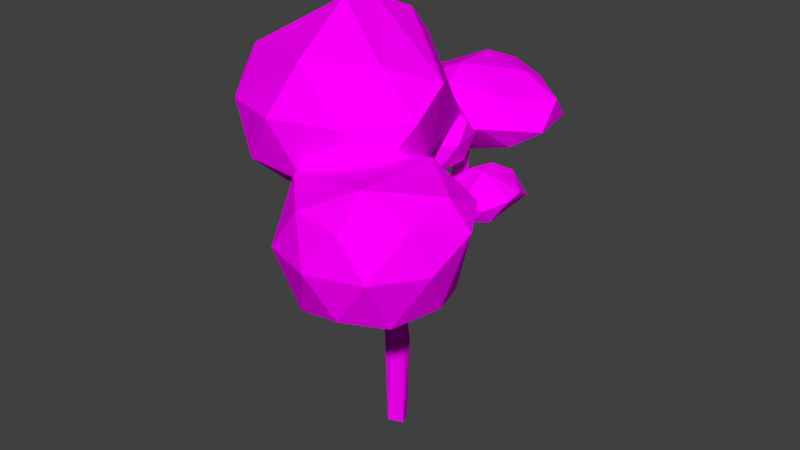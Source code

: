 # Source: Low_Poly_Tree2.blend  (saved by Blender 2.78.0; exported with 4.5.12 LTS)
import bpy
from mathutils import Matrix  # noqa: F401  (used for matrix-valued properties, if any)

bpy.ops.wm.read_factory_settings(use_empty=True)
scene = bpy.context.scene
scene.name = 'Scene'

# ---- collections
col_collection_1 = bpy.data.collections.new('Collection 1'); scene.collection.children.link(col_collection_1)

# ---- images (referenced by path relative to the original .blend; pixels are not part of the script)
import os
ASSET_DIR = os.environ.get("B2B_ASSET_DIR", "")  # directory of the original .blend (textures are referenced by path, not embedded)
HERE = os.path.dirname(os.path.abspath(__file__))  # packed textures are extracted next to this script under _unpacked/

def load_image(name, relpath, width, height, colorspace="sRGB"):
    """Load a texture the original file referenced (path relative to the .blend, or extracted next to this script)."""
    p = next((c for c in (os.path.join(HERE, relpath), os.path.join(ASSET_DIR, relpath)) if relpath and os.path.exists(c)), "")
    if p:
        img = bpy.data.images.load(p, check_existing=True)
        img.name = name
    else:  # same state as the original file: an image datablock whose file is absent (Cycles renders it pink)
        img = bpy.data.images.new(name, width, height)
        img.source = "FILE"
        img.filepath = "//" + (relpath or name)
    img.colorspace_settings.name = colorspace
    return img
img_low_poly_texture2_png = load_image('low_poly_texture2.png', 'low_poly_texture2.png', 1024, 1024, 'sRGB')

# ---- materials (node trees are filled in below, after node groups)
mat_material = bpy.data.materials.new('Material')
mat_material.alpha_threshold = 0.0
mat_material.roughness = 0.5
mat_material.line_color = (0.0, 0.0, 0.0, 1.0)

# ---- material node trees
mat_material.use_nodes = True; mat_material.node_tree.nodes.clear()
_N = mat_material.node_tree.nodes; _L = mat_material.node_tree.links
n0 = _N.new('ShaderNodeOutputMaterial'); n0.name = 'Material Output'; n0.location = (300, 300)
n1 = _N.new('ShaderNodeBsdfDiffuse'); n1.name = 'Diffuse BSDF'; n1.location = (10, 300)
n2 = _N.new('ShaderNodeTexImage'); n2.name = 'Image Texture'; n2.location = (-180, 300)
n2.width = 140
n2.image = img_low_poly_texture2_png
_L.new(n1.outputs[0], n0.inputs[0])
_L.new(n2.outputs[0], n1.inputs[0])
n0.is_active_output = True

# ---- world
world_world = bpy.data.worlds.new('World'); scene.world = world_world
world_world.color = (0.05088, 0.05088, 0.05088)
world_world.use_sun_shadow = False
world_world.sun_shadow_jitter_overblur = 0.0
world_world.cycles.sampling_method = 'MANUAL'

# ---- meshes
me_icosphere = bpy.data.meshes.new('Icosphere')
me_icosphere.from_pydata([(0.4191, 0.4177, 2.704), (0.2146, 1.157, 2.828), (0.576, 1.09, 2.74), (0.7012, 1.225, 2.743), (0.6143, 0.4703, 3.049), (0.2379, 0.6227, 2.996), (0.361, 1.245, 2.964), (0.951, 0.9124, 2.955), (0.5299, 0.969, 3.166), (0.8102, 0.5648, 2.68), (0.6738, 0.4415, 2.686), (0.6781, 0.9468, 2.641), (0.3589, 0.8061, 2.625), (0.2698, 0.5831, 2.691), (0.5592, 0.8317, 2.587), (0.4115, 1.173, 2.729), (0.8814, 1.161, 2.819), (0.5483, 0.3608, 2.851), (0.7997, 0.4475, 2.847), (0.1492, 0.688, 2.893), (0.2999, 0.4506, 2.845), (0.4824, 1.314, 2.858), (0.6168, 1.315, 2.86), (0.5504, 1.147, 2.84), (0.9597, 0.7027, 2.922), (0.1764, 0.9047, 2.956), (0.547, 1.269, 2.976), (0.6015, 0.7002, 3.176), (0.4045, 0.7939, 3.133), (0.6419, 1.218, 3.025), (0.5393, 1.274, 3.243), (-0.7853, 1.697, 3.26), (-0.2276, 2.116, 3.262), (-0.1756, 1.101, 3.889), (-0.7129, 1.177, 3.805), (-0.5857, 2.039, 3.789), (0.8533, 1.698, 3.766), (-0.298, 1.989, 4.02), (-0.1267, 1.263, 3.05), (-0.1033, 1.066, 3.22), (0.6193, 1.708, 3.27), (-0.5343, 1.313, 3.234), (-0.04185, 1.844, 3.086), (-0.4269, 1.978, 3.261), (0.8856, 1.391, 3.468), (0.8023, 1.944, 3.499), (-0.04037, 0.6584, 3.471), (0.4202, 0.8937, 3.545), (-0.9596, 1.391, 3.468), (-0.4933, 0.9038, 3.546), (-0.4234, 2.13, 3.446), (-0.8739, 1.944, 3.498), (0.5041, 2.057, 3.324), (0.5187, 1.213, 3.82), (-0.8613, 1.687, 3.783), (0.05105, 2.272, 3.705), (0.4163, 2.016, 3.858), (0.3754, 1.738, 3.982), (-0.2488, 1.411, 4.022), (0.005248, 2.134, 3.952), (0.2802, 0.3335, 3.215), (-0.3834, 0.1134, 3.212), (-0.7648, 0.7188, 3.255), (-0.1043, 0.2155, 3.786), (-0.6569, 0.4398, 3.709), (-0.5678, 0.986, 3.634), (0.37, 0.7192, 3.685), (-0.2195, 0.9279, 3.95), (-0.3063, 0.302, 3.034), (0.07153, 0.4437, 3.045), (-0.02472, 0.1364, 3.168), (0.3312, 0.7189, 3.219), (-0.1587, 0.8507, 3.08), (-0.2848, 0.6774, 2.994), (-0.6536, 0.3472, 3.174), (-0.3597, 1.015, 3.288), (0.4314, 0.4963, 3.493), (0.356, 0.8885, 3.498), (-0.2017, 0.05621, 3.497), (0.1669, 0.1831, 3.49), (-0.8304, 0.4964, 3.493), (-0.5662, 0.1877, 3.488), (-0.7538, 0.8885, 3.497), (0.1768, 0.9528, 3.325), (-0.1497, 1.101, 3.668), (0.2067, 0.4818, 3.745), (-0.7325, 0.717, 3.697), (-0.1237, 0.5537, 3.973), (-0.4141, 0.6818, 3.909), (-0.1108, 1.057, 3.806), (0.3864, -0.8191, 3.57), (-0.885, -1.241, 3.564), (-1.616, -0.08073, 3.647), (-0.5203, 0.9631, 3.641), (-0.3503, -1.045, 4.665), (-1.409, -0.6154, 4.517), (-0.7373, -0.8795, 3.223), (-0.01337, -0.608, 3.244), (-0.1978, -1.197, 3.481), (0.4846, -0.08055, 3.577), (-0.436, 0.3989, 3.267), (-0.6991, -0.1733, 3.14), (-1.403, -0.7929, 3.491), (-1.327, 0.5692, 3.611), (0.6761, -0.5071, 4.103), (0.6303, -0.04675, 4.383), (-0.537, -1.35, 4.11), (0.1694, -1.107, 4.097), (-1.742, -0.507, 4.102), (-1.235, -1.098, 4.093), (-1.601, 0.249, 4.112), (0.2805, 0.7042, 3.765), (-0.3149, 0.888, 4.514), (0.2456, -0.5349, 4.586), (-1.554, -0.0843, 4.494), (-0.9483, 0.8309, 4.42), (-0.4572, 0.2035, 5.018), (-0.5085, -0.2118, 5.087), (-1.072, 0.4741, 4.664), (-0.3321, 0.6291, 4.826), (0.347, -1.843, 2.529), (-0.2171, -1.09, 2.538), (0.5781, -0.1683, 2.621), (0.8715, -1.884, 3.505), (0.8426, -0.4865, 3.804), (1.226, -1.565, 2.533), (0.8494, -1.885, 2.617), (1.434, -1.076, 2.618), (1.248, -0.597, 2.545), (-0.09685, -1.577, 2.619), (0.5024, -0.9018, 2.298), (-0.09736, -0.5736, 2.612), (1.542, -1.354, 3.103), (1.627, -0.895, 3.403), (0.5879, -2.057, 3.104), (1.178, -1.86, 3.102), (-0.3661, -1.354, 3.103), (-0.00188, -1.86, 3.102), (0.0001069, -0.2483, 3.107), (-0.4617, -0.8897, 3.448), (1.176, -0.2483, 3.107), (0.5879, -0.05725, 3.107), (1.35, -1.452, 3.543), (0.3163, -1.836, 3.571), (0.5764, -0.144, 3.592), (1.407, -0.512, 3.525), (0.8104, -1.493, 3.811), (1.399, -0.9402, 3.716), (-0.1718, -1.347, 3.647), (-0.1958, -0.5936, 3.675), (-0.01554, -0.2617, 2.152), (0.0, 0.0, 0.0), (0.05671, 0.2232, 2.841), (-0.1289, -0.07407, 2.189), (0.116, 0.6171, 2.454), (0.2081, 0.594, 2.219), (-0.0112, -0.1324, 1.245), (-0.0009583, 0.07956, 1.84), (0.116, -0.02531, 1.774), (-0.04708, -0.1225, 0.05952), (-0.1226, 0.04707, 0.05952), (0.04712, 0.1225, 0.05954), (0.1225, -0.04713, 0.05955), (0.06142, -0.3229, 2.026), (0.3126, -0.5133, 2.54), (0.4803, -0.7438, 2.83), (0.08768, 0.1407, 1.967), (0.122, 0.07298, 2.115), (0.04121, 0.03032, 2.161), (0.2324, 0.5006, 2.276), (0.1262, 0.339, 2.274), (0.164, 0.07033, 2.755), (0.03564, -0.1114, 2.739), (0.0126, 0.1037, 2.62), (-0.1573, 0.4509, 3.12), (-0.04018, 0.007293, 3.036), (0.02052, -0.07878, 3.544), (0.3933, 0.8287, 2.583), (0.3097, 0.8307, 2.65), (-0.07268, 0.1377, 2.003), (0.1924, -0.2048, 2.079), (0.1887, -0.6284, 2.539), (0.005054, 0.6637, 2.281), (-0.04657, 0.06536, 2.144), (-0.06661, -0.00464, 2.699), (0.1958, 0.7334, 2.351), (-0.1105, 1.267, 3.185), (0.4636, -0.816, 2.792), (0.5413, -0.7711, 2.796), (-0.1022, 0.4856, 3.166), (-0.06955, -0.1139, 3.565), (0.01502, -0.1463, 3.572), (0.465, 0.7989, 2.937), (-0.03004, 1.318, 3.182), (0.002682, 1.261, 3.239), (-0.06485, 1.201, 3.219), (-0.1058, -0.1208, 1.687), (0.1028, 0.09094, 1.155), (-0.08028, 0.06534, 1.79), (0.07174, -0.1407, 1.743), (0.3741, -0.6314, 2.429), (0.1238, -0.0902, 2.166), (0.233, -0.6558, 2.396), (0.038, 0.6485, 2.452), (0.04805, -0.1884, 2.222), (-0.07971, 0.1737, 2.875), (0.02337, -0.1632, 3.188), (0.01534, 0.09199, 3.003), (0.1678, -0.0229, 2.968), (0.1922, 0.5217, 2.441), (0.4904, 0.8615, 2.901), (0.4545, 0.6901, 2.614), (-0.0303, 1.13, 2.787), (0.2112, 0.6858, 2.447), (0.1016, 1.131, 2.83)], [], [(14, 9, 0), (14, 0, 12), (9, 16, 24), (0, 10, 17), (1, 13, 19), (2, 15, 21), (3, 2, 22), (9, 24, 18), (0, 17, 20), (2, 21, 23), (3, 22, 16), (4, 24, 27), (5, 4, 28), (6, 25, 8), (7, 29, 8), (29, 26, 8), (26, 6, 8), (8, 25, 28), (25, 5, 28), (28, 27, 8), (28, 4, 27), (27, 7, 8), (27, 24, 7), (16, 29, 7), (16, 22, 29), (22, 26, 29), (23, 21, 26), (21, 6, 26), (1, 25, 6), (1, 19, 25), (19, 5, 25), (20, 4, 5), (20, 17, 4), (18, 24, 4), (22, 23, 26), (22, 2, 23), (21, 1, 6), (21, 15, 1), (19, 20, 5), (19, 13, 20), (13, 0, 20), (17, 18, 4), (17, 10, 18), (10, 9, 18), (24, 16, 7), (11, 2, 3), (11, 14, 2), (14, 15, 2), (14, 12, 15), (12, 1, 15), (12, 13, 1), (12, 0, 13), (16, 11, 3), (16, 9, 11), (9, 14, 11), (0, 9, 10), (30, 38, 40), (42, 38, 43), (30, 40, 44), (31, 41, 48), (32, 43, 50), (30, 44, 47), (39, 46, 49), (31, 48, 51), (33, 53, 58), (34, 33, 58), (35, 54, 37), (36, 56, 57), (57, 59, 37), (57, 56, 59), (56, 55, 59), (59, 55, 37), (55, 35, 37), (37, 54, 58), (54, 34, 58), (58, 57, 37), (58, 53, 57), (53, 36, 57), (45, 56, 36), (45, 52, 56), (52, 55, 56), (32, 50, 55), (50, 35, 55), (51, 54, 35), (51, 48, 54), (48, 34, 54), (49, 33, 34), (49, 46, 33), (47, 53, 33), (47, 44, 53), (44, 36, 53), (52, 32, 55), (50, 51, 35), (50, 43, 51), (43, 31, 51), (48, 49, 34), (48, 41, 49), (41, 39, 49), (46, 47, 33), (46, 39, 47), (39, 30, 47), (44, 45, 36), (44, 40, 45), (40, 52, 45), (42, 32, 52), (42, 43, 32), (43, 41, 31), (43, 38, 41), (38, 39, 41), (40, 42, 52), (40, 38, 42), (38, 30, 39), (73, 69, 68), (60, 69, 71), (60, 71, 76), (61, 70, 78), (62, 74, 80), (60, 76, 79), (61, 78, 81), (62, 80, 82), (75, 65, 84), (63, 85, 87), (64, 63, 88), (65, 86, 67), (66, 89, 67), (89, 84, 67), (84, 65, 67), (67, 86, 88), (86, 64, 88), (88, 87, 67), (88, 63, 87), (87, 66, 67), (87, 85, 66), (77, 89, 66), (77, 83, 89), (83, 84, 89), (82, 86, 65), (82, 80, 86), (80, 64, 86), (81, 63, 64), (81, 78, 63), (79, 85, 63), (79, 76, 85), (76, 66, 85), (83, 75, 84), (65, 75, 82), (75, 62, 82), (80, 81, 64), (80, 74, 81), (74, 61, 81), (78, 79, 63), (78, 70, 79), (70, 60, 79), (76, 77, 66), (76, 71, 77), (71, 83, 77), (72, 75, 83), (72, 73, 75), (73, 62, 75), (73, 74, 62), (73, 68, 74), (68, 61, 74), (71, 72, 83), (71, 69, 72), (69, 73, 72), (68, 70, 61), (68, 69, 70), (69, 60, 70), (101, 97, 96), (90, 97, 99), (90, 99, 104), (91, 98, 106), (92, 102, 108), (93, 103, 115), (90, 104, 107), (91, 106, 109), (92, 108, 110), (93, 115, 112), (94, 113, 117), (95, 94, 117), (112, 115, 119), (116, 105, 119), (105, 112, 119), (119, 118, 116), (119, 115, 118), (118, 117, 116), (118, 114, 117), (114, 95, 117), (117, 113, 116), (113, 105, 116), (111, 112, 105), (110, 114, 118), (110, 108, 114), (108, 95, 114), (109, 94, 95), (109, 106, 94), (107, 113, 94), (107, 104, 113), (104, 105, 113), (111, 93, 112), (115, 110, 118), (115, 103, 110), (103, 92, 110), (108, 109, 95), (108, 102, 109), (102, 91, 109), (106, 107, 94), (106, 98, 107), (98, 90, 107), (104, 99, 105), (99, 111, 105), (100, 93, 111), (100, 103, 93), (100, 101, 103), (101, 92, 103), (101, 102, 92), (101, 96, 102), (96, 91, 102), (99, 100, 111), (99, 97, 100), (97, 101, 100), (96, 98, 91), (96, 97, 98), (97, 90, 98), (130, 125, 120), (130, 120, 121), (125, 127, 132), (120, 126, 134), (121, 129, 136), (122, 131, 138), (128, 122, 140), (125, 132, 135), (120, 134, 137), (121, 136, 139), (122, 138, 141), (128, 140, 133), (123, 142, 146), (133, 145, 147), (147, 145, 124), (145, 144, 124), (124, 144, 149), (149, 148, 124), (149, 139, 148), (148, 146, 124), (148, 143, 146), (143, 123, 146), (146, 147, 124), (146, 142, 147), (142, 133, 147), (133, 140, 145), (140, 144, 145), (141, 138, 144), (138, 149, 144), (136, 148, 139), (137, 143, 148), (137, 134, 143), (134, 123, 143), (135, 142, 123), (135, 132, 142), (132, 133, 142), (140, 141, 144), (140, 122, 141), (138, 139, 149), (138, 131, 139), (131, 121, 139), (136, 137, 148), (136, 129, 137), (129, 120, 137), (134, 135, 123), (134, 126, 135), (126, 125, 135), (132, 127, 133), (127, 128, 133), (128, 130, 122), (130, 131, 122), (130, 121, 131), (121, 120, 129), (127, 125, 128), (125, 130, 128), (120, 125, 126), (153, 196, 150), (196, 199, 163), (157, 179, 166), (179, 203, 182), (206, 184, 172), (171, 173, 152), (205, 184, 175), (200, 202, 163), (181, 164, 204), (204, 150, 181), (164, 200, 180), (164, 181, 165), (200, 164, 188), (167, 166, 169), (182, 155, 166), (170, 183, 168), (179, 153, 183), (153, 204, 172), (172, 184, 153), (183, 184, 173), (208, 171, 189), (171, 152, 189), (189, 174, 207), (176, 208, 207), (206, 208, 191), (185, 154, 178), (178, 177, 185), (211, 192, 209), (185, 182, 212), (212, 214, 185), (182, 203, 186), (186, 203, 195), (158, 157, 166), (150, 196, 163), (180, 163, 199), (157, 198, 179), (194, 186, 195), (155, 182, 185), (194, 193, 186), (168, 201, 167), (169, 209, 170), (188, 165, 187), (161, 151, 162), (160, 151, 161), (159, 151, 160), (162, 151, 159), (170, 209, 203), (167, 180, 166), (154, 203, 209), (158, 166, 180), (152, 173, 205), (153, 179, 198), (175, 207, 205), (196, 159, 156), (198, 160, 153), (197, 161, 157), (162, 158, 199), (163, 180, 200), (164, 201, 204), (187, 181, 202), (200, 188, 187), (187, 202, 200), (187, 165, 181), (170, 167, 169), (168, 167, 170), (166, 179, 182), (169, 166, 155), (170, 203, 183), (183, 203, 179), (153, 150, 204), (183, 153, 184), (168, 171, 201), (174, 205, 207), (207, 208, 189), (189, 152, 174), (159, 162, 199, 156), (208, 206, 172), (206, 190, 184), (175, 184, 190), (176, 207, 175), (190, 206, 191), (169, 211, 209), (154, 209, 192), (177, 210, 211), (192, 211, 210), (182, 186, 212), (214, 194, 213), (195, 213, 194), (212, 193, 214), (193, 212, 186), (194, 214, 193), (201, 180, 167), (199, 158, 180), (213, 154, 185), (173, 184, 205), (199, 196, 156), (157, 158, 197), (160, 159, 196, 153), (161, 160, 198, 157), (162, 161, 197, 158), (163, 202, 181, 150), (168, 183, 173, 171), (164, 180, 201), (164, 165, 188), (204, 201, 171, 208), (204, 208, 172), (211, 169, 155, 177), (174, 152, 205), (176, 175, 190), (176, 191, 208), (190, 191, 176), (192, 210, 178, 154), (177, 155, 185), (210, 177, 178), (213, 185, 214), (203, 154, 195), (213, 195, 154)])
_uv = me_icosphere.uv_layers.new(name='UVMap')
_uv.uv.foreach_set('vector', [0.3063, 0.1714, 0.307, 0.1714, 0.3375, 0.211, 0.3063, 0.1714, 0.3375, 0.1714, 0.3375, 0.211, 0.307, 0.1714, 0.3375, 0.2103, 0.3375, 0.211, 0.2979, 0.1714, 0.3375, 0.1714, 0.3375, 0.211, 0.3367, 0.2102, 0.3375, 0.1714, 0.3375, 0.211, 0.2979, 0.1714, 0.3375, 0.1714, 0.3375, 0.211, 0.2979, 0.1714, 0.3375, 0.1714, 0.3375, 0.211, 0.307, 0.1714, 0.3375, 0.1738, 0.3375, 0.211, 0.2979, 0.1714, 0.3375, 0.1714, 0.3375, 0.211, 0.2979, 0.1714, 0.3375, 0.1714, 0.3375, 0.211, 0.2979, 0.1714, 0.3375, 0.1714, 0.3375, 0.2103, 0.2979, 0.1714, 0.3375, 0.1714, 0.3375, 0.211, 0.2979, 0.1714, 0.3375, 0.1714, 0.3375, 0.211, 0.2979, 0.1714, 0.3375, 0.1714, 0.3375, 0.211, 0.2979, 0.1714, 0.3375, 0.1714, 0.3294, 0.2029, 0.2979, 0.1714, 0.3375, 0.1852, 0.3375, 0.211, 0.2979, 0.1714, 0.3375, 0.1714, 0.3375, 0.211, 0.3294, 0.2029, 0.3375, 0.1714, 0.3375, 0.211, 0.2979, 0.1714, 0.3375, 0.1714, 0.3375, 0.211, 0.2979, 0.1714, 0.3375, 0.1714, 0.3294, 0.2029, 0.2979, 0.1714, 0.3375, 0.1714, 0.3375, 0.211, 0.2979, 0.1714, 0.3375, 0.1714, 0.3294, 0.2029, 0.2979, 0.1714, 0.3375, 0.1714, 0.3375, 0.1725, 0.2979, 0.1714, 0.3375, 0.1856, 0.3375, 0.211, 0.2979, 0.1714, 0.3375, 0.1714, 0.3375, 0.211, 0.2979, 0.1714, 0.3375, 0.1714, 0.3375, 0.211, 0.2979, 0.1714, 0.3375, 0.1714, 0.3375, 0.211, 0.2979, 0.1714, 0.3375, 0.1714, 0.3375, 0.211, 0.2979, 0.1714, 0.3375, 0.1714, 0.3375, 0.211, 0.2979, 0.1714, 0.3375, 0.1714, 0.3375, 0.211, 0.2979, 0.1714, 0.3375, 0.1714, 0.3375, 0.211, 0.2979, 0.1714, 0.3375, 0.1714, 0.3375, 0.211, 0.2979, 0.1714, 0.3375, 0.1714, 0.3375, 0.1777, 0.2979, 0.1714, 0.3375, 0.1714, 0.3375, 0.211, 0.2979, 0.1714, 0.3375, 0.1714, 0.3375, 0.1852, 0.2979, 0.1714, 0.3375, 0.1714, 0.3375, 0.211, 0.2979, 0.1714, 0.3375, 0.1714, 0.3375, 0.211, 0.2979, 0.1714, 0.3375, 0.1714, 0.3367, 0.2102, 0.2979, 0.1714, 0.3375, 0.1714, 0.3375, 0.211, 0.2979, 0.1714, 0.3375, 0.1714, 0.3375, 0.211, 0.2979, 0.1714, 0.3378, 0.1714, 0.3375, 0.211, 0.2979, 0.1714, 0.3375, 0.1714, 0.3375, 0.211, 0.2979, 0.1714, 0.3375, 0.1714, 0.3375, 0.211, 0.2979, 0.1714, 0.3284, 0.1714, 0.3375, 0.211, 0.3003, 0.1738, 0.3375, 0.1714, 0.3375, 0.211, 0.2979, 0.1714, 0.3375, 0.1714, 0.3375, 0.211, 0.2979, 0.1714, 0.3063, 0.1714, 0.3375, 0.2034, 0.2979, 0.1714, 0.3375, 0.1714, 0.3375, 0.211, 0.2979, 0.1714, 0.3375, 0.1714, 0.3375, 0.211, 0.2979, 0.1714, 0.3375, 0.2102, 0.3375, 0.211, 0.2979, 0.1714, 0.3375, 0.1714, 0.3375, 0.211, 0.2979, 0.1714, 0.3375, 0.1714, 0.3375, 0.211, 0.3368, 0.2103, 0.3375, 0.1714, 0.3375, 0.211, 0.3368, 0.2103, 0.307, 0.1714, 0.3375, 0.211, 0.3284, 0.1714, 0.3375, 0.1714, 0.3375, 0.211, 0.3378, 0.2114, 0.307, 0.1714, 0.3375, 0.211, 0.4082, 0.1751, 0.4098, 0.1751, 0.4479, 0.2148, 0.4322, 0.199, 0.4479, 0.1751, 0.4479, 0.2148, 0.4082, 0.1751, 0.4479, 0.1751, 0.4479, 0.2148, 0.4082, 0.1751, 0.4479, 0.1751, 0.4479, 0.2148, 0.4076, 0.1744, 0.4479, 0.1751, 0.4479, 0.2148, 0.4082, 0.1751, 0.4479, 0.1751, 0.4479, 0.2148, 0.4197, 0.1751, 0.4479, 0.1751, 0.4479, 0.2148, 0.4082, 0.1751, 0.4479, 0.1751, 0.4479, 0.2148, 0.4082, 0.1751, 0.4479, 0.1751, 0.422, 0.1889, 0.4082, 0.1751, 0.4479, 0.1751, 0.4479, 0.2148, 0.4082, 0.1751, 0.4479, 0.1751, 0.4479, 0.2148, 0.4082, 0.1751, 0.4479, 0.1751, 0.4479, 0.2148, 0.4082, 0.1751, 0.4479, 0.1751, 0.4086, 0.1754, 0.4082, 0.1751, 0.4479, 0.1751, 0.4479, 0.2148, 0.4082, 0.1751, 0.4479, 0.1751, 0.4479, 0.2148, 0.4082, 0.1751, 0.4479, 0.2065, 0.4479, 0.2148, 0.4082, 0.1751, 0.4479, 0.1751, 0.4479, 0.2148, 0.4086, 0.1754, 0.4479, 0.1751, 0.4479, 0.2148, 0.4082, 0.1751, 0.4479, 0.1751, 0.4479, 0.2148, 0.4082, 0.1751, 0.4479, 0.1751, 0.4086, 0.1754, 0.4082, 0.1751, 0.4479, 0.1751, 0.4479, 0.2148, 0.4082, 0.1751, 0.4479, 0.1751, 0.4479, 0.2148, 0.4082, 0.1751, 0.4479, 0.1751, 0.4479, 0.2148, 0.4082, 0.1751, 0.4093, 0.1751, 0.4479, 0.2148, 0.4082, 0.1751, 0.4479, 0.1751, 0.4479, 0.2148, 0.4082, 0.1751, 0.4479, 0.1751, 0.4479, 0.2148, 0.4082, 0.1751, 0.4479, 0.1751, 0.4479, 0.2148, 0.4082, 0.1751, 0.4479, 0.1751, 0.4479, 0.2148, 0.4082, 0.1751, 0.4479, 0.1751, 0.4479, 0.2148, 0.4082, 0.1751, 0.4479, 0.1751, 0.4479, 0.2148, 0.4082, 0.1751, 0.4479, 0.1751, 0.4479, 0.2148, 0.4082, 0.1751, 0.4479, 0.1751, 0.4479, 0.2141, 0.4082, 0.1751, 0.4479, 0.1751, 0.4479, 0.2148, 0.4082, 0.1751, 0.4479, 0.1751, 0.4479, 0.2148, 0.4082, 0.1751, 0.4479, 0.1751, 0.4479, 0.2148, 0.4082, 0.1751, 0.4479, 0.1747, 0.4479, 0.2065, 0.4082, 0.1751, 0.4479, 0.1751, 0.4479, 0.2148, 0.4082, 0.1751, 0.4479, 0.1751, 0.4479, 0.2148, 0.4082, 0.1751, 0.4479, 0.1751, 0.4479, 0.2148, 0.4082, 0.1751, 0.4479, 0.1751, 0.4479, 0.2148, 0.4082, 0.1751, 0.4479, 0.1751, 0.4479, 0.2148, 0.4082, 0.1751, 0.4479, 0.1751, 0.4479, 0.2148, 0.4082, 0.1751, 0.4479, 0.1751, 0.4479, 0.2148, 0.4082, 0.1751, 0.4479, 0.2033, 0.4479, 0.2148, 0.4082, 0.1751, 0.4479, 0.1751, 0.4479, 0.2148, 0.4082, 0.1751, 0.4479, 0.1751, 0.4479, 0.2148, 0.4082, 0.1751, 0.4479, 0.1751, 0.4479, 0.2148, 0.4082, 0.1751, 0.4479, 0.1751, 0.4479, 0.2148, 0.4191, 0.1751, 0.4479, 0.1744, 0.4479, 0.2148, 0.4082, 0.1751, 0.4479, 0.1751, 0.4479, 0.2148, 0.4439, 0.2108, 0.4479, 0.1751, 0.4479, 0.2148, 0.4439, 0.2108, 0.4479, 0.1751, 0.4479, 0.2148, 0.4098, 0.1751, 0.4479, 0.1751, 0.4479, 0.2148, 0.4082, 0.1751, 0.4479, 0.1751, 0.4479, 0.2148, 0.4082, 0.1751, 0.4098, 0.1751, 0.4479, 0.193, 0.4082, 0.1751, 0.4479, 0.1751, 0.4479, 0.2148, 0.5524, 0.1825, 0.5818, 0.1825, 0.5818, 0.2222, 0.5422, 0.1825, 0.5818, 0.1825, 0.5818, 0.2222, 0.5422, 0.1825, 0.5818, 0.1825, 0.5818, 0.2222, 0.5422, 0.1825, 0.5818, 0.1825, 0.5818, 0.2222, 0.5422, 0.1825, 0.5818, 0.1825, 0.5818, 0.2222, 0.5422, 0.1825, 0.5818, 0.1825, 0.5818, 0.2222, 0.5422, 0.1825, 0.5818, 0.1825, 0.5818, 0.2222, 0.5422, 0.1825, 0.5818, 0.1825, 0.5818, 0.2222, 0.5482, 0.1825, 0.5818, 0.1825, 0.5818, 0.2222, 0.5422, 0.1825, 0.5818, 0.1825, 0.5818, 0.2222, 0.5422, 0.1825, 0.5818, 0.1825, 0.5818, 0.2222, 0.5422, 0.1825, 0.5818, 0.1825, 0.5818, 0.2222, 0.5422, 0.1825, 0.5818, 0.1825, 0.5752, 0.2156, 0.5422, 0.1825, 0.5818, 0.2115, 0.5818, 0.2222, 0.5422, 0.1825, 0.5781, 0.1825, 0.5818, 0.2222, 0.5752, 0.2156, 0.5818, 0.1825, 0.5818, 0.2222, 0.5422, 0.1825, 0.5818, 0.1825, 0.5818, 0.2222, 0.5422, 0.1825, 0.5818, 0.1825, 0.5752, 0.2156, 0.5422, 0.1825, 0.5818, 0.1825, 0.5818, 0.2222, 0.5422, 0.1825, 0.5818, 0.1825, 0.5752, 0.2156, 0.5422, 0.1825, 0.5818, 0.1825, 0.5818, 0.1831, 0.5422, 0.1825, 0.5818, 0.2192, 0.5818, 0.2222, 0.5422, 0.1825, 0.5426, 0.1825, 0.5818, 0.2222, 0.5422, 0.1825, 0.5818, 0.1825, 0.5818, 0.2222, 0.5422, 0.1825, 0.5818, 0.1825, 0.5781, 0.2184, 0.5422, 0.1825, 0.5818, 0.1825, 0.5818, 0.2222, 0.5422, 0.1825, 0.5818, 0.1825, 0.5818, 0.2222, 0.5422, 0.1825, 0.5818, 0.1825, 0.5818, 0.2222, 0.5422, 0.1825, 0.5818, 0.1825, 0.5818, 0.1887, 0.5422, 0.1825, 0.5818, 0.1825, 0.5818, 0.2222, 0.5422, 0.1825, 0.5818, 0.1825, 0.5818, 0.2222, 0.5422, 0.1825, 0.5818, 0.1831, 0.5818, 0.2222, 0.5422, 0.1825, 0.5818, 0.1825, 0.5818, 0.2222, 0.5781, 0.2184, 0.5818, 0.2161, 0.5818, 0.2222, 0.5422, 0.1825, 0.5818, 0.1825, 0.5818, 0.2222, 0.5422, 0.1825, 0.5818, 0.1825, 0.5818, 0.2222, 0.5422, 0.1825, 0.5818, 0.1825, 0.5818, 0.2222, 0.5422, 0.1825, 0.5818, 0.1825, 0.5818, 0.2222, 0.5422, 0.1825, 0.5818, 0.1825, 0.5818, 0.2222, 0.5422, 0.1825, 0.5818, 0.1825, 0.5818, 0.2222, 0.5422, 0.1825, 0.5818, 0.1825, 0.5818, 0.2222, 0.5422, 0.1825, 0.5818, 0.1825, 0.5818, 0.2222, 0.5422, 0.1825, 0.5818, 0.1825, 0.5818, 0.2222, 0.5422, 0.1825, 0.5818, 0.1825, 0.5818, 0.2222, 0.564, 0.1825, 0.5818, 0.1825, 0.5818, 0.2222, 0.5422, 0.1825, 0.5524, 0.1825, 0.5818, 0.2222, 0.5422, 0.1825, 0.5818, 0.1825, 0.5818, 0.2222, 0.5422, 0.1825, 0.5818, 0.1825, 0.5818, 0.2222, 0.5422, 0.1825, 0.5818, 0.1825, 0.5818, 0.2222, 0.5422, 0.1825, 0.5818, 0.1825, 0.5818, 0.2222, 0.5422, 0.1825, 0.5818, 0.1825, 0.5818, 0.2222, 0.5422, 0.1825, 0.5818, 0.1825, 0.5818, 0.2003, 0.5422, 0.1825, 0.5818, 0.1825, 0.5818, 0.2003, 0.5422, 0.1825, 0.5818, 0.1825, 0.5818, 0.2222, 0.5422, 0.1825, 0.5818, 0.1825, 0.5818, 0.2222, 0.5422, 0.1825, 0.5818, 0.1825, 0.5818, 0.2222, 0.4185, 0.1751, 0.4479, 0.1751, 0.4479, 0.2148, 0.4082, 0.1751, 0.4479, 0.1751, 0.4479, 0.2148, 0.4082, 0.1751, 0.4479, 0.1751, 0.4479, 0.2148, 0.4082, 0.1751, 0.4479, 0.1751, 0.4479, 0.2148, 0.4082, 0.1751, 0.4479, 0.1751, 0.4479, 0.2148, 0.4082, 0.1751, 0.4479, 0.1751, 0.4479, 0.2148, 0.4082, 0.1751, 0.4479, 0.1751, 0.4479, 0.2148, 0.4082, 0.1751, 0.4479, 0.1751, 0.4479, 0.2148, 0.4082, 0.1751, 0.4479, 0.1751, 0.4479, 0.2148, 0.4082, 0.1751, 0.4479, 0.1997, 0.4479, 0.2148, 0.4082, 0.1751, 0.4479, 0.1751, 0.4371, 0.2039, 0.4082, 0.1751, 0.4479, 0.1751, 0.4479, 0.2148, 0.4082, 0.1751, 0.4479, 0.1751, 0.4479, 0.2148, 0.4444, 0.2112, 0.4479, 0.2092, 0.4479, 0.2148, 0.4082, 0.1751, 0.4479, 0.1751, 0.4479, 0.2148, 0.4082, 0.1751, 0.4479, 0.1751, 0.4479, 0.2112, 0.4082, 0.1751, 0.4479, 0.1751, 0.4479, 0.2013, 0.4082, 0.1751, 0.4479, 0.1751, 0.4479, 0.2112, 0.4082, 0.1751, 0.4479, 0.1751, 0.4479, 0.2148, 0.4082, 0.1751, 0.4479, 0.1751, 0.4479, 0.2148, 0.4082, 0.1751, 0.4479, 0.1751, 0.4479, 0.2148, 0.4082, 0.1751, 0.4479, 0.1751, 0.4479, 0.2148, 0.4082, 0.1751, 0.4479, 0.1751, 0.4479, 0.2092, 0.4082, 0.1751, 0.4479, 0.1751, 0.4479, 0.2148, 0.4082, 0.1751, 0.4479, 0.1751, 0.4479, 0.2148, 0.4082, 0.1751, 0.4479, 0.1751, 0.4479, 0.2148, 0.4082, 0.1751, 0.4479, 0.1751, 0.4479, 0.2148, 0.4082, 0.1751, 0.4479, 0.1751, 0.4479, 0.1813, 0.4082, 0.1751, 0.4479, 0.1751, 0.4479, 0.2148, 0.4082, 0.1751, 0.4479, 0.1751, 0.4479, 0.2148, 0.4082, 0.1751, 0.4479, 0.1751, 0.4479, 0.2148, 0.4082, 0.1751, 0.4479, 0.1751, 0.4479, 0.2148, 0.4328, 0.1997, 0.4479, 0.1751, 0.4479, 0.2148, 0.4328, 0.1997, 0.4479, 0.1751, 0.4479, 0.2148, 0.4082, 0.1751, 0.4479, 0.1751, 0.4479, 0.2148, 0.4082, 0.1751, 0.4479, 0.1751, 0.4479, 0.2148, 0.4082, 0.1751, 0.4479, 0.1751, 0.4479, 0.2148, 0.4082, 0.1751, 0.4479, 0.1751, 0.4479, 0.2148, 0.4082, 0.1751, 0.4479, 0.1751, 0.4479, 0.2148, 0.4082, 0.1751, 0.4479, 0.1751, 0.4479, 0.2148, 0.4082, 0.1751, 0.4479, 0.1751, 0.4479, 0.2148, 0.4082, 0.1751, 0.4479, 0.1751, 0.4479, 0.2148, 0.4082, 0.1751, 0.4479, 0.1751, 0.4479, 0.2148, 0.431, 0.1751, 0.4479, 0.1751, 0.4479, 0.2148, 0.4082, 0.1751, 0.4479, 0.1751, 0.4479, 0.2148, 0.4082, 0.1751, 0.4185, 0.1751, 0.4479, 0.2148, 0.4082, 0.1751, 0.4479, 0.1751, 0.4479, 0.2148, 0.4082, 0.1751, 0.4479, 0.1751, 0.4479, 0.2148, 0.4082, 0.1751, 0.4479, 0.1751, 0.4479, 0.2148, 0.4082, 0.1751, 0.4479, 0.1751, 0.4479, 0.2148, 0.4082, 0.1751, 0.4479, 0.1751, 0.4479, 0.2148, 0.4082, 0.1751, 0.4479, 0.1751, 0.4479, 0.192, 0.4082, 0.1751, 0.4479, 0.1751, 0.4479, 0.192, 0.4082, 0.1751, 0.4479, 0.1751, 0.4479, 0.2148, 0.4082, 0.1751, 0.4479, 0.1751, 0.4479, 0.2148, 0.4082, 0.1751, 0.4479, 0.1751, 0.4479, 0.2148, 0.6763, 0.1726, 0.6725, 0.1726, 0.6972, 0.2123, 0.6763, 0.1726, 0.6972, 0.1726, 0.6972, 0.2123, 0.6725, 0.1726, 0.6972, 0.1726, 0.6972, 0.2123, 0.6575, 0.1726, 0.6972, 0.1726, 0.6972, 0.2123, 0.6575, 0.1726, 0.6972, 0.1726, 0.6972, 0.2123, 0.6575, 0.1726, 0.6972, 0.1726, 0.6972, 0.2123, 0.6575, 0.1726, 0.6972, 0.1726, 0.6972, 0.2123, 0.6725, 0.1726, 0.6972, 0.1726, 0.6972, 0.2123, 0.6575, 0.1726, 0.6972, 0.1726, 0.6972, 0.2123, 0.6575, 0.1726, 0.6972, 0.1726, 0.6972, 0.2123, 0.6575, 0.1726, 0.6972, 0.1726, 0.6972, 0.2123, 0.6575, 0.1726, 0.6972, 0.1726, 0.6972, 0.2123, 0.6575, 0.1726, 0.6972, 0.1726, 0.6972, 0.2123, 0.6575, 0.1726, 0.6972, 0.1726, 0.6972, 0.2123, 0.6575, 0.1726, 0.6972, 0.1726, 0.6972, 0.2123, 0.6575, 0.1726, 0.6972, 0.1726, 0.6972, 0.2123, 0.6586, 0.1737, 0.6972, 0.1918, 0.6972, 0.1985, 0.6575, 0.1726, 0.6972, 0.1726, 0.6586, 0.1737, 0.6575, 0.1726, 0.6904, 0.1726, 0.6972, 0.1943, 0.6575, 0.1726, 0.6972, 0.1726, 0.6586, 0.1737, 0.6575, 0.1726, 0.6972, 0.1726, 0.6972, 0.2123, 0.6575, 0.1726, 0.6972, 0.1726, 0.6972, 0.2123, 0.6575, 0.1726, 0.6972, 0.1726, 0.6586, 0.1737, 0.6575, 0.1726, 0.6972, 0.1726, 0.6972, 0.2123, 0.6575, 0.1726, 0.6972, 0.1726, 0.6972, 0.2123, 0.688, 0.2031, 0.6972, 0.1726, 0.6972, 0.2123, 0.6575, 0.1726, 0.6972, 0.1726, 0.6972, 0.2123, 0.6575, 0.1726, 0.6972, 0.1726, 0.6972, 0.2123, 0.6575, 0.1726, 0.6972, 0.1985, 0.6972, 0.2123, 0.6575, 0.1726, 0.6972, 0.1943, 0.6904, 0.2055, 0.6575, 0.1726, 0.6972, 0.1726, 0.6972, 0.2123, 0.6575, 0.1726, 0.6972, 0.1726, 0.6972, 0.2123, 0.6575, 0.1726, 0.6972, 0.1726, 0.6972, 0.2123, 0.6575, 0.1726, 0.6972, 0.1726, 0.6972, 0.2123, 0.6575, 0.1726, 0.6972, 0.1726, 0.6972, 0.2123, 0.6575, 0.1726, 0.6972, 0.1726, 0.6972, 0.2123, 0.6575, 0.1726, 0.6972, 0.1726, 0.6972, 0.1918, 0.6575, 0.1726, 0.6972, 0.1726, 0.6972, 0.2123, 0.6575, 0.1726, 0.6972, 0.1726, 0.6972, 0.2123, 0.6575, 0.1726, 0.6972, 0.1726, 0.6972, 0.2123, 0.6575, 0.1726, 0.6838, 0.1726, 0.6972, 0.2123, 0.6575, 0.1726, 0.6972, 0.1726, 0.6972, 0.2123, 0.6575, 0.1726, 0.6972, 0.1726, 0.6972, 0.2123, 0.6575, 0.1726, 0.6811, 0.1726, 0.6972, 0.2123, 0.6575, 0.1726, 0.6972, 0.1726, 0.6972, 0.2123, 0.6575, 0.1726, 0.6972, 0.1726, 0.6972, 0.2123, 0.6575, 0.1726, 0.6822, 0.1726, 0.6972, 0.2123, 0.6575, 0.1726, 0.6972, 0.1726, 0.6972, 0.2123, 0.6575, 0.1726, 0.6972, 0.1726, 0.6972, 0.2123, 0.6857, 0.2008, 0.6763, 0.1726, 0.6972, 0.192, 0.6575, 0.1726, 0.6972, 0.1726, 0.6972, 0.2123, 0.6575, 0.1726, 0.6972, 0.1726, 0.6972, 0.2123, 0.6838, 0.1989, 0.6972, 0.1726, 0.6972, 0.2123, 0.6575, 0.1726, 0.6725, 0.1726, 0.6972, 0.2123, 0.6822, 0.1726, 0.6972, 0.1726, 0.6972, 0.2123, 0.6811, 0.1962, 0.6725, 0.1726, 0.6972, 0.2123, 0.9036, 0.2798, 0.9735, 0.2758, 0.9192, 0.318, 0.8996, 0.2758, 0.9735, 0.2758, 0.9424, 0.3112, 0.8996, 0.2758, 0.9588, 0.2944, 0.9735, 0.3497, 0.9249, 0.3234, 0.9735, 0.2768, 0.9735, 0.3497, 0.9282, 0.2758, 0.9735, 0.3372, 0.9281, 0.3261, 0.9445, 0.3207, 0.9551, 0.2758, 0.9588, 0.335, 0.9565, 0.2758, 0.9735, 0.3372, 0.9507, 0.3269, 0.8996, 0.2758, 0.9735, 0.2758, 0.9735, 0.3497, 0.9126, 0.2888, 0.9175, 0.2922, 0.9735, 0.3497, 0.9377, 0.3041, 0.9735, 0.2758, 0.9735, 0.3497, 0.8996, 0.2758, 0.9735, 0.3023, 0.9735, 0.3497, 0.8996, 0.2758, 0.9604, 0.283, 0.9233, 0.3497, 0.8996, 0.2758, 0.9339, 0.2758, 0.9735, 0.3497, 0.8996, 0.2758, 0.9735, 0.2758, 0.9585, 0.3033, 0.8996, 0.2758, 0.9287, 0.2758, 0.9735, 0.3497, 0.9474, 0.3236, 0.9735, 0.3456, 0.9302, 0.3064, 0.9588, 0.2944, 0.9283, 0.2758, 0.9735, 0.3081, 0.9267, 0.3029, 0.9735, 0.2758, 0.9281, 0.3261, 0.945, 0.2976, 0.9735, 0.2758, 0.9735, 0.3497, 0.8996, 0.2758, 0.9735, 0.2758, 0.9735, 0.3497, 0.8996, 0.2758, 0.9298, 0.3036, 0.9735, 0.3497, 0.9433, 0.3036, 0.9735, 0.2758, 0.9735, 0.3497, 0.8996, 0.2758, 0.9009, 0.2758, 0.9587, 0.3287, 0.9729, 0.3196, 0.9735, 0.3179, 0.9634, 0.3334, 0.8996, 0.2758, 0.9735, 0.2758, 0.9416, 0.3178, 0.9703, 0.3076, 0.9735, 0.2767, 0.9735, 0.3497, 0.8996, 0.2758, 0.9735, 0.2758, 0.9735, 0.3497, 0.9553, 0.2758, 0.9735, 0.2999, 0.9735, 0.3497, 0.8996, 0.2758, 0.9735, 0.2758, 0.9292, 0.3497, 0.9439, 0.3201, 0.9382, 0.2758, 0.9735, 0.3108, 0.8996, 0.2758, 0.9735, 0.2768, 0.9735, 0.3497, 0.9703, 0.2917, 0.9735, 0.2768, 0.9735, 0.3497, 0.9735, 0.2758, 0.9454, 0.3497, 0.8996, 0.2758, 0.9391, 0.3153, 0.9735, 0.2758, 0.935, 0.3112, 0.8996, 0.2758, 0.9424, 0.3112, 0.8996, 0.3497, 0.8996, 0.2758, 0.9735, 0.2758, 0.9735, 0.3497, 0.9376, 0.2934, 0.8996, 0.3497, 0.8996, 0.2758, 0.9287, 0.2758, 0.9735, 0.3076, 0.8996, 0.3497, 0.8996, 0.2758, 0.9735, 0.3101, 0.9563, 0.3159, 0.943, 0.3192, 0.9666, 0.2758, 0.9735, 0.3497, 0.9459, 0.3221, 0.9691, 0.2758, 0.9474, 0.3236, 0.9592, 0.2857, 0.9735, 0.2758, 0.9735, 0.3497, 0.9527, 0.2888, 0.9735, 0.3497, 0.9234, 0.3164, 0.9527, 0.2888, 0.9735, 0.3497, 0.9229, 0.3185, 0.9527, 0.2888, 0.9735, 0.3497, 0.9229, 0.3186, 0.9402, 0.2996, 0.9735, 0.3497, 0.9229, 0.3186, 0.9474, 0.3236, 0.904, 0.2758, 0.9735, 0.2768, 0.8996, 0.2758, 0.9298, 0.3246, 0.8996, 0.3497, 0.9735, 0.3, 0.8996, 0.3497, 0.9691, 0.2758, 0.9425, 0.2758, 0.952, 0.285, 0.9298, 0.3246, 0.9588, 0.335, 0.9551, 0.2758, 0.9735, 0.3497, 0.9267, 0.3029, 0.9588, 0.2944, 0.975, 0.3497, 0.8996, 0.2758, 0.9735, 0.2851, 0.9735, 0.2928, 0.9169, 0.2852, 0.9229, 0.3186, 0.8996, 0.3497, 0.8996, 0.2758, 0.9229, 0.3186, 0.8996, 0.3497, 0.8996, 0.2758, 0.9229, 0.3185, 0.8996, 0.3497, 0.9234, 0.3164, 0.8996, 0.3497, 0.9704, 0.3473, 0.935, 0.3112, 0.9735, 0.2758, 0.9735, 0.3232, 0.9175, 0.2922, 0.9735, 0.2758, 0.9735, 0.3497, 0.9449, 0.2758, 0.9604, 0.283, 0.8996, 0.3497, 0.8996, 0.2758, 0.9735, 0.3189, 0.9735, 0.3497, 0.9449, 0.2758, 0.9735, 0.2758, 0.9735, 0.3023, 0.8996, 0.2758, 0.9254, 0.2758, 0.9735, 0.3497, 0.8996, 0.2758, 0.9735, 0.3058, 0.8996, 0.3497, 0.943, 0.3192, 0.9735, 0.3058, 0.9474, 0.3236, 0.952, 0.285, 0.9735, 0.2758, 0.9735, 0.3497, 0.9459, 0.3221, 0.9735, 0.2758, 0.9735, 0.3497, 0.9474, 0.3236, 0.9735, 0.2768, 0.9735, 0.284, 0.8996, 0.2758, 0.9735, 0.2768, 0.9588, 0.2944, 0.9267, 0.3029, 0.9735, 0.2758, 0.9377, 0.3041, 0.8996, 0.2758, 0.9283, 0.2758, 0.9735, 0.3102, 0.9302, 0.3064, 0.9735, 0.3207, 0.8996, 0.3497, 0.9191, 0.2758, 0.9735, 0.2928, 0.8996, 0.3497, 0.9634, 0.3334, 0.971, 0.334, 0.9735, 0.2803, 0.8996, 0.2758, 0.9735, 0.2758, 0.9735, 0.297, 0.9229, 0.3186, 0.9402, 0.2996, 0.9704, 0.3473, 0.9735, 0.3086, 0.971, 0.334, 0.9663, 0.2758, 0.9735, 0.3497, 0.9663, 0.2758, 0.9388, 0.312, 0.9735, 0.3372, 0.9507, 0.3269, 0.9735, 0.2758, 0.9735, 0.3497, 0.9716, 0.3484, 0.9634, 0.3334, 0.9735, 0.3497, 0.9302, 0.2758, 0.9663, 0.2758, 0.9735, 0.3497, 0.9585, 0.3033, 0.9178, 0.2758, 0.9735, 0.3497, 0.9303, 0.3065, 0.9691, 0.2758, 0.9735, 0.3497, 0.8996, 0.2758, 0.9327, 0.327, 0.9735, 0.3192, 0.9256, 0.2758, 0.9553, 0.2758, 0.9735, 0.3006, 0.9439, 0.2758, 0.9735, 0.3497, 0.9292, 0.3497, 0.8996, 0.3481, 0.9034, 0.2758, 0.9547, 0.3309, 0.9735, 0.3423, 0.9735, 0.2758, 0.9376, 0.2934, 0.9153, 0.2758, 0.9735, 0.3101, 0.8996, 0.3481, 0.8996, 0.2758, 0.9578, 0.2758, 0.9703, 0.2917, 0.9376, 0.2934, 0.9719, 0.2758, 0.9735, 0.3101, 0.9041, 0.2758, 0.9298, 0.3246, 0.9735, 0.3058, 0.8996, 0.2765, 0.9425, 0.2758, 0.9298, 0.3246, 0.8996, 0.2946, 0.9735, 0.3, 0.9735, 0.3497, 0.918, 0.2758, 0.9735, 0.3372, 0.8996, 0.3497, 0.8996, 0.2765, 0.9597, 0.3279, 0.9735, 0.3086, 0.9751, 0.2752, 0.9729, 0.3061, 0.8996, 0.3497, 0.9229, 0.3186, 0.8996, 0.3003, 0.9169, 0.2852, 0.9735, 0.2758, 0.9229, 0.3185, 0.8996, 0.3003, 0.8996, 0.2758, 0.9735, 0.2758, 0.9234, 0.3164, 0.8996, 0.3003, 0.8996, 0.2758, 0.9425, 0.2758, 0.935, 0.3112, 0.8996, 0.3497, 0.9604, 0.283, 0.9735, 0.2758, 0.8996, 0.3497, 0.8996, 0.2758, 0.9551, 0.2758, 0.9433, 0.3036, 0.9339, 0.2758, 0.9735, 0.3497, 0.8996, 0.3497, 0.9175, 0.2922, 0.9735, 0.2758, 0.9735, 0.3497, 0.8996, 0.3497, 0.9666, 0.2758, 0.9735, 0.2758, 0.9171, 0.2933, 0.8996, 0.3041, 0.9735, 0.2758, 0.945, 0.2976, 0.9735, 0.3497, 0.8996, 0.3497, 0.9296, 0.2758, 0.9308, 0.2758, 0.8996, 0.3396, 0.9735, 0.2758, 0.9735, 0.3497, 0.9716, 0.3484, 0.9735, 0.3269, 0.9388, 0.312, 0.9735, 0.2758, 0.9416, 0.3178, 0.9628, 0.295, 0.9388, 0.312, 0.9735, 0.2758, 0.9716, 0.3484, 0.8996, 0.3497, 0.8996, 0.2967, 0.9735, 0.2758, 0.9735, 0.3488, 0.9308, 0.2758, 0.9735, 0.3196, 0.8996, 0.3497, 0.9327, 0.327, 0.9735, 0.2758, 0.9735, 0.3497, 0.9735, 0.2758, 0.9735, 0.3108, 0.8996, 0.3481, 0.8996, 0.2777, 0.9735, 0.2758, 0.9735, 0.3423, 0.8996, 0.3474, 0.9735, 0.2758, 0.9735, 0.3])
_ca = me_icosphere.color_attributes.new('Col', 'BYTE_COLOR', 'CORNER')
_ca.data.foreach_set('color', [1.0, 1.0, 1.0, 1.0, 1.0, 1.0, 1.0, 1.0, 1.0, 1.0, 1.0, 1.0, 1.0, 1.0, 1.0, 1.0, 1.0, 1.0, 1.0, 1.0, 1.0, 1.0, 1.0, 1.0, 1.0, 1.0, 1.0, 1.0, 1.0, 1.0, 1.0, 1.0, 1.0, 1.0, 1.0, 1.0, 1.0, 1.0, 1.0, 1.0, 1.0, 1.0, 1.0, 1.0, 1.0, 1.0, 1.0, 1.0, 1.0, 1.0, 1.0, 1.0, 1.0, 1.0, 1.0, 1.0, 1.0, 1.0, 1.0, 1.0, 1.0, 1.0, 1.0, 1.0, 1.0, 1.0, 1.0, 1.0, 1.0, 1.0, 1.0, 1.0, 1.0, 1.0, 1.0, 1.0, 1.0, 1.0, 1.0, 1.0, 1.0, 1.0, 1.0, 1.0, 1.0, 1.0, 1.0, 1.0, 1.0, 1.0, 1.0, 1.0, 1.0, 1.0, 1.0, 1.0, 1.0, 1.0, 1.0, 1.0, 1.0, 1.0, 1.0, 1.0, 1.0, 1.0, 1.0, 1.0, 1.0, 1.0, 1.0, 1.0, 1.0, 1.0, 1.0, 1.0, 1.0, 1.0, 1.0, 1.0, 1.0, 1.0, 1.0, 1.0, 1.0, 1.0, 1.0, 1.0, 1.0, 1.0, 1.0, 1.0, 1.0, 1.0, 1.0, 1.0, 1.0, 1.0, 1.0, 1.0, 1.0, 1.0, 1.0, 1.0, 1.0, 1.0, 1.0, 1.0, 1.0, 1.0, 1.0, 1.0, 1.0, 1.0, 1.0, 1.0, 1.0, 1.0, 1.0, 1.0, 1.0, 1.0, 1.0, 1.0, 1.0, 1.0, 1.0, 1.0, 1.0, 1.0, 1.0, 1.0, 1.0, 1.0, 1.0, 1.0, 1.0, 1.0, 1.0, 1.0, 1.0, 1.0, 1.0, 1.0, 1.0, 1.0, 1.0, 1.0, 1.0, 1.0, 1.0, 1.0, 1.0, 1.0, 1.0, 1.0, 1.0, 1.0, 1.0, 1.0, 1.0, 1.0, 1.0, 1.0, 1.0, 1.0, 1.0, 1.0, 1.0, 1.0, 1.0, 1.0, 1.0, 1.0, 1.0, 1.0, 1.0, 1.0, 1.0, 1.0, 1.0, 1.0, 1.0, 1.0, 1.0, 1.0, 1.0, 1.0, 1.0, 1.0, 1.0, 1.0, 1.0, 1.0, 1.0, 1.0, 1.0, 1.0, 1.0, 1.0, 1.0, 1.0, 1.0, 1.0, 1.0, 1.0, 1.0, 1.0, 1.0, 1.0, 1.0, 1.0, 1.0, 1.0, 1.0, 1.0, 1.0, 1.0, 1.0, 1.0, 1.0, 1.0, 1.0, 1.0, 1.0, 1.0, 1.0, 1.0, 1.0, 1.0, 1.0, 1.0, 1.0, 1.0, 1.0, 1.0, 1.0, 1.0, 1.0, 1.0, 1.0, 1.0, 1.0, 1.0, 1.0, 1.0, 1.0, 1.0, 1.0, 1.0, 1.0, 1.0, 1.0, 1.0, 1.0, 1.0, 1.0, 1.0, 1.0, 1.0, 1.0, 1.0, 1.0, 1.0, 1.0, 1.0, 1.0, 1.0, 1.0, 1.0, 1.0, 1.0, 1.0, 1.0, 1.0, 1.0, 1.0, 1.0, 1.0, 1.0, 1.0, 1.0, 1.0, 1.0, 1.0, 1.0, 1.0, 1.0, 1.0, 1.0, 1.0, 1.0, 1.0, 1.0, 1.0, 1.0, 1.0, 1.0, 1.0, 1.0, 1.0, 1.0, 1.0, 1.0, 1.0, 1.0, 1.0, 1.0, 1.0, 1.0, 1.0, 1.0, 1.0, 1.0, 1.0, 1.0, 1.0, 1.0, 1.0, 1.0, 1.0, 1.0, 1.0, 1.0, 1.0, 1.0, 1.0, 1.0, 1.0, 1.0, 1.0, 1.0, 1.0, 1.0, 1.0, 1.0, 1.0, 1.0, 1.0, 1.0, 1.0, 1.0, 1.0, 1.0, 1.0, 1.0, 1.0, 1.0, 1.0, 1.0, 1.0, 1.0, 1.0, 1.0, 1.0, 1.0, 1.0, 1.0, 1.0, 1.0, 1.0, 1.0, 1.0, 1.0, 1.0, 1.0, 1.0, 1.0, 1.0, 1.0, 1.0, 1.0, 1.0, 1.0, 1.0, 1.0, 1.0, 1.0, 1.0, 1.0, 1.0, 1.0, 1.0, 1.0, 1.0, 1.0, 1.0, 1.0, 1.0, 1.0, 1.0, 1.0, 1.0, 1.0, 1.0, 1.0, 1.0, 1.0, 1.0, 1.0, 1.0, 1.0, 1.0, 1.0, 1.0, 1.0, 1.0, 1.0, 1.0, 1.0, 1.0, 1.0, 1.0, 1.0, 1.0, 1.0, 1.0, 1.0, 1.0, 1.0, 1.0, 1.0, 1.0, 1.0, 1.0, 1.0, 1.0, 1.0, 1.0, 1.0, 1.0, 1.0, 1.0, 1.0, 1.0, 1.0, 1.0, 1.0, 1.0, 1.0, 1.0, 1.0, 1.0, 1.0, 1.0, 1.0, 1.0, 1.0, 1.0, 1.0, 1.0, 1.0, 1.0, 1.0, 1.0, 1.0, 1.0, 1.0, 1.0, 1.0, 1.0, 1.0, 1.0, 1.0, 1.0, 1.0, 1.0, 1.0, 1.0, 1.0, 1.0, 1.0, 1.0, 1.0, 1.0, 1.0, 1.0, 1.0, 1.0, 1.0, 1.0, 1.0, 1.0, 1.0, 1.0, 1.0, 1.0, 1.0, 1.0, 1.0, 1.0, 1.0, 1.0, 1.0, 1.0, 1.0, 1.0, 1.0, 1.0, 1.0, 1.0, 1.0, 1.0, 1.0, 1.0, 1.0, 1.0, 1.0, 1.0, 1.0, 1.0, 1.0, 1.0, 1.0, 1.0, 1.0, 1.0, 1.0, 1.0, 1.0, 1.0, 1.0, 1.0, 1.0, 1.0, 1.0, 1.0, 1.0, 1.0, 1.0, 1.0, 1.0, 1.0, 1.0, 1.0, 1.0, 1.0, 1.0, 1.0, 1.0, 1.0, 1.0, 1.0, 1.0, 1.0, 1.0, 1.0, 1.0, 1.0, 1.0, 1.0, 1.0, 1.0, 1.0, 1.0, 1.0, 1.0, 1.0, 1.0, 1.0, 1.0, 1.0, 1.0, 1.0, 1.0, 1.0, 1.0, 1.0, 1.0, 1.0, 1.0, 1.0, 1.0, 1.0, 1.0, 1.0, 1.0, 1.0, 1.0, 1.0, 1.0, 1.0, 1.0, 1.0, 1.0, 1.0, 1.0, 1.0, 1.0, 1.0, 1.0, 1.0, 1.0, 1.0, 1.0, 1.0, 1.0, 1.0, 1.0, 1.0, 1.0, 1.0, 1.0, 1.0, 1.0, 1.0, 1.0, 1.0, 1.0, 1.0, 1.0, 1.0, 1.0, 1.0, 1.0, 1.0, 1.0, 1.0, 1.0, 1.0, 1.0, 1.0, 1.0, 1.0, 1.0, 1.0, 1.0, 1.0, 1.0, 1.0, 1.0, 1.0, 1.0, 1.0, 1.0, 1.0, 1.0, 1.0, 1.0, 1.0, 1.0, 1.0, 1.0, 1.0, 1.0, 1.0, 1.0, 1.0, 1.0, 1.0, 1.0, 1.0, 1.0, 1.0, 1.0, 1.0, 1.0, 1.0, 1.0, 1.0, 1.0, 1.0, 1.0, 1.0, 1.0, 1.0, 1.0, 1.0, 1.0, 1.0, 1.0, 1.0, 1.0, 1.0, 1.0, 1.0, 1.0, 1.0, 1.0, 1.0, 1.0, 1.0, 1.0, 1.0, 1.0, 1.0, 1.0, 1.0, 1.0, 1.0, 1.0, 1.0, 1.0, 1.0, 1.0, 1.0, 1.0, 1.0, 1.0, 1.0, 1.0, 1.0, 1.0, 1.0, 1.0, 1.0, 1.0, 1.0, 1.0, 1.0, 1.0, 1.0, 1.0, 1.0, 1.0, 1.0, 1.0, 1.0, 1.0, 1.0, 1.0, 1.0, 1.0, 1.0, 1.0, 1.0, 1.0, 1.0, 1.0, 1.0, 1.0, 1.0, 1.0, 1.0, 1.0, 1.0, 1.0, 1.0, 1.0, 1.0, 1.0, 1.0, 1.0, 1.0, 1.0, 1.0, 1.0, 1.0, 1.0, 1.0, 1.0, 1.0, 1.0, 1.0, 1.0, 1.0, 1.0, 1.0, 1.0, 1.0, 1.0, 1.0, 1.0, 1.0, 1.0, 1.0, 1.0, 1.0, 1.0, 1.0, 1.0, 1.0, 1.0, 1.0, 1.0, 1.0, 1.0, 1.0, 1.0, 1.0, 1.0, 1.0, 1.0, 1.0, 1.0, 1.0, 1.0, 1.0, 1.0, 1.0, 1.0, 1.0, 1.0, 1.0, 1.0, 1.0, 1.0, 1.0, 1.0, 1.0, 1.0, 1.0, 1.0, 1.0, 1.0, 1.0, 1.0, 1.0, 1.0, 1.0, 1.0, 1.0, 1.0, 1.0, 1.0, 1.0, 1.0, 1.0, 1.0, 1.0, 1.0, 1.0, 1.0, 1.0, 1.0, 1.0, 1.0, 1.0, 1.0, 1.0, 1.0, 1.0, 1.0, 1.0, 1.0, 1.0, 1.0, 1.0, 1.0, 1.0, 1.0, 1.0, 1.0, 1.0, 1.0, 1.0, 1.0, 1.0, 1.0, 1.0, 1.0, 1.0, 1.0, 1.0, 1.0, 1.0, 1.0, 1.0, 1.0, 1.0, 1.0, 1.0, 1.0, 1.0, 1.0, 1.0, 1.0, 1.0, 1.0, 1.0, 1.0, 1.0, 1.0, 1.0, 1.0, 1.0, 1.0, 1.0, 1.0, 1.0, 1.0, 1.0, 1.0, 1.0, 1.0, 1.0, 1.0, 1.0, 1.0, 1.0, 1.0, 1.0, 1.0, 1.0, 1.0, 1.0, 1.0, 1.0, 1.0, 1.0, 1.0, 1.0, 1.0, 1.0, 1.0, 1.0, 1.0, 1.0, 1.0, 1.0, 1.0, 1.0, 1.0, 1.0, 1.0, 1.0, 1.0, 1.0, 1.0, 1.0, 1.0, 1.0, 1.0, 1.0, 1.0, 1.0, 1.0, 1.0, 1.0, 1.0, 1.0, 1.0, 1.0, 1.0, 1.0, 1.0, 1.0, 1.0, 1.0, 1.0, 1.0, 1.0, 1.0, 1.0, 1.0, 1.0, 1.0, 1.0, 1.0, 1.0, 1.0, 1.0, 1.0, 1.0, 1.0, 1.0, 1.0, 1.0, 1.0, 1.0, 1.0, 1.0, 1.0, 1.0, 1.0, 1.0, 1.0, 1.0, 1.0, 1.0, 1.0, 1.0, 1.0, 1.0, 1.0, 1.0, 1.0, 1.0, 1.0, 1.0, 1.0, 1.0, 1.0, 1.0, 1.0, 1.0, 1.0, 1.0, 1.0, 1.0, 1.0, 1.0, 1.0, 1.0, 1.0, 1.0, 1.0, 1.0, 1.0, 1.0, 1.0, 1.0, 1.0, 1.0, 1.0, 1.0, 1.0, 1.0, 1.0, 1.0, 1.0, 1.0, 1.0, 1.0, 1.0, 1.0, 1.0, 1.0, 1.0, 1.0, 1.0, 1.0, 1.0, 1.0, 1.0, 1.0, 1.0, 1.0, 1.0, 1.0, 1.0, 1.0, 1.0, 1.0, 1.0, 1.0, 1.0, 1.0, 1.0, 1.0, 1.0, 1.0, 1.0, 1.0, 1.0, 1.0, 1.0, 1.0, 1.0, 1.0, 1.0, 1.0, 1.0, 1.0, 1.0, 1.0, 1.0, 1.0, 1.0, 1.0, 1.0, 1.0, 1.0, 1.0, 1.0, 1.0, 1.0, 1.0, 1.0, 1.0, 1.0, 1.0, 1.0, 1.0, 1.0, 1.0, 1.0, 1.0, 1.0, 1.0, 1.0, 1.0, 1.0, 1.0, 1.0, 1.0, 1.0, 1.0, 1.0, 1.0, 1.0, 1.0, 1.0, 1.0, 1.0, 1.0, 1.0, 1.0, 1.0, 1.0, 1.0, 1.0, 1.0, 1.0, 1.0, 1.0, 1.0, 1.0, 1.0, 1.0, 1.0, 1.0, 1.0, 1.0, 1.0, 1.0, 1.0, 1.0, 1.0, 1.0, 1.0, 1.0, 1.0, 1.0, 1.0, 1.0, 1.0, 1.0, 1.0, 1.0, 1.0, 1.0, 1.0, 1.0, 1.0, 1.0, 1.0, 1.0, 1.0, 1.0, 1.0, 1.0, 1.0, 1.0, 1.0, 1.0, 1.0, 1.0, 1.0, 1.0, 1.0, 1.0, 1.0, 1.0, 1.0, 1.0, 1.0, 1.0, 1.0, 1.0, 1.0, 1.0, 1.0, 1.0, 1.0, 1.0, 1.0, 1.0, 1.0, 1.0, 1.0, 1.0, 1.0, 1.0, 1.0, 1.0, 1.0, 1.0, 1.0, 1.0, 1.0, 1.0, 1.0, 1.0, 1.0, 1.0, 1.0, 1.0, 1.0, 1.0, 1.0, 1.0, 1.0, 1.0, 1.0, 1.0, 1.0, 1.0, 1.0, 1.0, 1.0, 1.0, 1.0, 1.0, 1.0, 1.0, 1.0, 1.0, 1.0, 1.0, 1.0, 1.0, 1.0, 1.0, 1.0, 1.0, 1.0, 1.0, 1.0, 1.0, 1.0, 1.0, 1.0, 1.0, 1.0, 1.0, 1.0, 1.0, 1.0, 1.0, 1.0, 1.0, 1.0, 1.0, 1.0, 1.0, 1.0, 1.0, 1.0, 1.0, 1.0, 1.0, 1.0, 1.0, 1.0, 1.0, 1.0, 1.0, 1.0, 1.0, 1.0, 1.0, 1.0, 1.0, 1.0, 1.0, 1.0, 1.0, 1.0, 1.0, 1.0, 1.0, 1.0, 1.0, 1.0, 1.0, 1.0, 1.0, 1.0, 1.0, 1.0, 1.0, 1.0, 1.0, 1.0, 1.0, 1.0, 1.0, 1.0, 1.0, 1.0, 1.0, 1.0, 1.0, 1.0, 1.0, 1.0, 1.0, 1.0, 1.0, 1.0, 1.0, 1.0, 1.0, 1.0, 1.0, 1.0, 1.0, 1.0, 1.0, 1.0, 1.0, 1.0, 1.0, 1.0, 1.0, 1.0, 1.0, 1.0, 1.0, 1.0, 1.0, 1.0, 1.0, 1.0, 1.0, 1.0, 1.0, 1.0, 1.0, 1.0, 1.0, 1.0, 1.0, 1.0, 1.0, 1.0, 1.0, 1.0, 1.0, 1.0, 1.0, 1.0, 1.0, 1.0, 1.0, 1.0, 1.0, 1.0, 1.0, 1.0, 1.0, 1.0, 1.0, 1.0, 1.0, 1.0, 1.0, 1.0, 1.0, 1.0, 1.0, 1.0, 1.0, 1.0, 1.0, 1.0, 1.0, 1.0, 1.0, 1.0, 1.0, 1.0, 1.0, 1.0, 1.0, 1.0, 1.0, 1.0, 1.0, 1.0, 1.0, 1.0, 1.0, 1.0, 1.0, 1.0, 1.0, 1.0, 1.0, 1.0, 1.0, 1.0, 1.0, 1.0, 1.0, 1.0, 1.0, 1.0, 1.0, 1.0, 1.0, 1.0, 1.0, 1.0, 1.0, 1.0, 1.0, 1.0, 1.0, 1.0, 1.0, 1.0, 1.0, 1.0, 1.0, 1.0, 1.0, 1.0, 1.0, 1.0, 1.0, 1.0, 1.0, 1.0, 1.0, 1.0, 1.0, 1.0, 1.0, 1.0, 1.0, 1.0, 1.0, 1.0, 1.0, 1.0, 1.0, 1.0, 1.0, 1.0, 1.0, 1.0, 1.0, 1.0, 1.0, 1.0, 1.0, 1.0, 1.0, 1.0, 1.0, 1.0, 1.0, 1.0, 1.0, 1.0, 1.0, 1.0, 1.0, 1.0, 1.0, 1.0, 1.0, 1.0, 1.0, 1.0, 1.0, 1.0, 1.0, 1.0, 1.0, 1.0, 1.0, 1.0, 1.0, 1.0, 1.0, 1.0, 1.0, 1.0, 1.0, 1.0, 1.0, 1.0, 1.0, 1.0, 1.0, 1.0, 1.0, 1.0, 1.0, 1.0, 1.0, 1.0, 1.0, 1.0, 1.0, 1.0, 1.0, 1.0, 1.0, 1.0, 1.0, 1.0, 1.0, 1.0, 1.0, 1.0, 1.0, 1.0, 1.0, 1.0, 1.0, 1.0, 1.0, 1.0, 1.0, 1.0, 1.0, 1.0, 1.0, 1.0, 1.0, 1.0, 1.0, 1.0, 1.0, 1.0, 1.0, 1.0, 1.0, 1.0, 1.0, 1.0, 1.0, 1.0, 1.0, 1.0, 1.0, 1.0, 1.0, 1.0, 1.0, 1.0, 1.0, 1.0, 1.0, 1.0, 1.0, 1.0, 1.0, 1.0, 1.0, 1.0, 1.0, 1.0, 1.0, 1.0, 1.0, 1.0, 1.0, 1.0, 1.0, 1.0, 1.0, 1.0, 1.0, 1.0, 1.0, 1.0, 1.0, 1.0, 1.0, 1.0, 1.0, 1.0, 1.0, 1.0, 1.0, 1.0, 1.0, 1.0, 1.0, 1.0, 1.0, 1.0, 1.0, 1.0, 1.0, 1.0, 1.0, 1.0, 1.0, 1.0, 1.0, 1.0, 1.0, 1.0, 1.0, 1.0, 1.0, 1.0, 1.0, 1.0, 1.0, 1.0, 1.0, 1.0, 1.0, 1.0, 1.0, 1.0, 1.0, 1.0, 1.0, 1.0, 1.0, 1.0, 1.0, 1.0, 1.0, 1.0, 1.0, 1.0, 1.0, 1.0, 1.0, 1.0, 1.0, 1.0, 1.0, 1.0, 1.0, 1.0, 1.0, 1.0, 1.0, 1.0, 1.0, 1.0, 1.0, 1.0, 1.0, 1.0, 1.0, 1.0, 1.0, 1.0, 1.0, 1.0, 1.0, 1.0, 1.0, 1.0, 1.0, 1.0, 1.0, 1.0, 1.0, 1.0, 1.0, 1.0, 1.0, 1.0, 1.0, 1.0, 1.0, 1.0, 1.0, 1.0, 1.0, 1.0, 1.0, 1.0, 1.0, 1.0, 1.0, 1.0, 1.0, 1.0, 1.0, 1.0, 1.0, 1.0, 1.0, 1.0, 1.0, 1.0, 1.0, 1.0, 1.0, 1.0, 1.0, 1.0, 1.0, 1.0, 1.0, 1.0, 1.0, 1.0, 1.0, 1.0, 1.0, 1.0, 1.0, 1.0, 1.0, 1.0, 1.0, 1.0, 1.0, 1.0, 1.0, 1.0, 1.0, 1.0, 1.0, 1.0, 1.0, 1.0, 1.0, 1.0, 1.0, 1.0, 1.0, 1.0, 1.0, 1.0, 1.0, 1.0, 1.0, 1.0, 1.0, 1.0, 1.0, 1.0, 1.0, 1.0, 1.0, 1.0, 1.0, 1.0, 1.0, 1.0, 1.0, 1.0, 1.0, 1.0, 1.0, 1.0, 1.0, 1.0, 1.0, 1.0, 1.0, 1.0, 1.0, 1.0, 1.0, 1.0, 1.0, 1.0, 1.0, 1.0, 1.0, 1.0, 1.0, 1.0, 1.0, 1.0, 1.0, 1.0, 1.0, 1.0, 1.0, 1.0, 1.0, 1.0, 1.0, 1.0, 1.0, 1.0, 1.0, 1.0, 1.0, 1.0, 1.0, 1.0, 1.0, 1.0, 1.0, 1.0, 1.0, 1.0, 1.0, 1.0, 1.0, 1.0, 1.0, 1.0, 1.0, 1.0, 1.0, 1.0, 1.0, 1.0, 1.0, 1.0, 1.0, 1.0, 1.0, 1.0, 1.0, 1.0, 1.0, 1.0, 1.0, 1.0, 1.0, 1.0, 1.0, 1.0, 1.0, 1.0, 1.0, 1.0, 1.0, 1.0, 1.0, 1.0, 1.0, 1.0, 1.0, 1.0, 1.0, 1.0, 1.0, 1.0, 1.0, 1.0, 1.0, 1.0, 1.0, 1.0, 1.0, 1.0, 1.0, 1.0, 1.0, 1.0, 1.0, 1.0, 1.0, 1.0, 1.0, 1.0, 1.0, 1.0, 1.0, 1.0, 1.0, 1.0, 1.0, 1.0, 1.0, 1.0, 1.0, 1.0, 1.0, 1.0, 1.0, 1.0, 1.0, 1.0, 1.0, 1.0, 1.0, 1.0, 1.0, 1.0, 1.0, 1.0, 1.0, 1.0, 1.0, 1.0, 1.0, 1.0, 1.0, 1.0, 1.0, 1.0, 1.0, 1.0, 1.0, 1.0, 1.0, 1.0, 1.0, 1.0, 1.0, 1.0, 1.0, 1.0, 1.0, 1.0, 1.0, 1.0, 1.0, 1.0, 1.0, 1.0, 1.0, 1.0, 1.0, 1.0, 1.0, 1.0, 1.0, 1.0, 1.0, 1.0, 1.0, 1.0, 1.0, 1.0, 1.0, 1.0, 1.0, 1.0, 1.0, 1.0, 1.0, 1.0, 1.0, 1.0, 1.0, 1.0, 1.0, 1.0, 1.0, 1.0, 1.0, 1.0, 1.0, 1.0, 1.0, 1.0, 1.0, 1.0, 1.0, 1.0, 1.0, 1.0, 1.0, 1.0, 1.0, 1.0, 1.0, 1.0, 1.0, 1.0, 1.0, 1.0, 1.0, 1.0, 1.0, 1.0, 1.0, 1.0, 1.0, 1.0, 1.0, 1.0, 1.0, 1.0, 1.0, 1.0, 1.0, 1.0, 1.0, 1.0, 1.0, 1.0, 1.0, 1.0, 1.0, 1.0, 1.0, 1.0, 1.0, 1.0, 1.0, 1.0, 1.0, 1.0, 1.0, 1.0, 1.0, 1.0, 1.0, 1.0, 1.0, 1.0, 1.0, 1.0, 1.0, 1.0, 1.0, 1.0, 1.0, 1.0, 1.0, 1.0, 1.0, 1.0, 1.0, 1.0, 1.0, 1.0, 1.0, 1.0, 1.0, 1.0, 1.0, 1.0, 1.0, 1.0, 1.0, 1.0, 1.0, 1.0, 1.0, 1.0, 1.0, 1.0, 1.0, 1.0, 1.0, 1.0, 1.0, 1.0, 1.0, 1.0, 1.0, 1.0, 1.0, 1.0, 1.0, 1.0, 1.0, 1.0, 1.0, 1.0, 1.0, 1.0, 1.0, 1.0, 1.0, 1.0, 1.0, 1.0, 1.0, 1.0, 1.0, 1.0, 1.0, 1.0, 1.0, 1.0, 1.0, 1.0, 1.0, 1.0, 1.0, 1.0, 1.0, 1.0, 1.0, 1.0, 1.0, 1.0, 1.0, 1.0, 1.0, 1.0, 1.0, 1.0, 1.0, 1.0, 1.0, 1.0, 1.0, 1.0, 1.0, 1.0, 1.0, 1.0, 1.0, 1.0, 1.0, 1.0, 1.0, 1.0, 1.0, 1.0, 1.0, 1.0, 1.0, 1.0, 1.0, 1.0, 1.0, 1.0, 1.0, 1.0, 1.0, 1.0, 1.0, 1.0, 1.0, 1.0, 1.0, 1.0, 1.0, 1.0, 1.0, 1.0, 1.0, 1.0, 1.0, 1.0, 1.0, 1.0, 1.0, 1.0, 1.0, 1.0, 1.0, 1.0, 1.0, 1.0, 1.0, 1.0, 1.0, 1.0, 1.0, 1.0, 1.0, 1.0, 1.0, 1.0, 1.0, 1.0, 1.0, 1.0, 1.0, 1.0, 1.0, 1.0, 1.0, 1.0, 1.0, 1.0, 1.0, 1.0, 1.0, 1.0, 1.0, 1.0, 1.0, 1.0, 1.0, 1.0, 1.0, 1.0, 1.0, 1.0, 1.0, 1.0, 1.0, 1.0, 1.0, 1.0, 1.0, 1.0, 1.0, 1.0, 1.0, 1.0, 1.0, 1.0, 1.0, 1.0, 1.0, 1.0, 1.0, 1.0, 1.0, 1.0, 1.0, 1.0, 1.0, 1.0, 1.0, 1.0, 1.0, 1.0, 1.0, 1.0, 1.0, 1.0, 1.0, 1.0, 1.0, 1.0, 1.0, 1.0, 1.0, 1.0, 1.0, 1.0, 1.0, 1.0, 1.0, 1.0, 1.0, 1.0, 1.0, 1.0, 1.0, 1.0, 1.0, 1.0, 1.0, 1.0, 1.0, 1.0, 1.0, 1.0, 1.0, 1.0, 1.0, 1.0, 1.0, 1.0, 1.0, 1.0, 1.0, 1.0, 1.0, 1.0, 1.0, 1.0, 1.0, 1.0, 1.0, 1.0, 1.0, 1.0, 1.0, 1.0, 1.0, 1.0, 1.0, 1.0, 1.0, 1.0, 1.0, 1.0, 1.0, 1.0, 1.0, 1.0, 1.0, 1.0, 1.0, 1.0, 1.0, 1.0, 1.0, 1.0, 1.0, 1.0, 1.0, 1.0, 1.0, 1.0, 1.0, 1.0, 1.0, 1.0, 1.0, 1.0, 1.0, 1.0, 1.0, 1.0, 1.0, 1.0, 1.0, 1.0, 1.0, 1.0, 1.0, 1.0, 1.0, 1.0, 1.0, 1.0, 1.0, 1.0, 1.0, 1.0, 1.0, 1.0, 1.0, 1.0, 1.0, 1.0, 1.0, 1.0, 1.0, 1.0, 1.0, 1.0, 1.0, 1.0, 1.0, 1.0, 1.0, 1.0, 1.0, 1.0, 1.0, 1.0, 1.0, 1.0, 1.0, 1.0, 1.0, 1.0, 1.0, 1.0, 1.0, 1.0, 1.0, 1.0, 1.0, 1.0, 1.0, 1.0, 1.0, 1.0, 1.0, 1.0, 1.0, 1.0, 1.0, 1.0, 1.0, 1.0, 1.0, 1.0, 1.0, 1.0, 1.0, 1.0, 1.0, 1.0, 1.0, 1.0, 1.0, 1.0, 1.0, 1.0, 1.0, 1.0, 1.0, 1.0, 1.0, 1.0, 1.0, 1.0, 1.0, 1.0, 1.0, 1.0, 1.0, 1.0, 1.0, 1.0, 1.0, 1.0, 1.0, 1.0, 1.0, 1.0, 1.0, 1.0, 1.0, 1.0, 1.0, 1.0, 1.0, 1.0, 1.0, 1.0, 1.0, 1.0, 1.0, 1.0, 1.0, 1.0, 1.0, 1.0, 1.0, 1.0, 1.0, 1.0, 1.0, 1.0, 1.0, 1.0, 1.0, 1.0, 1.0, 1.0, 1.0, 1.0, 1.0, 1.0, 1.0, 1.0, 1.0, 1.0, 1.0, 1.0, 1.0, 1.0, 1.0, 1.0, 1.0, 1.0, 1.0, 1.0, 1.0, 1.0, 1.0, 1.0, 1.0, 1.0, 1.0, 1.0, 1.0, 1.0, 1.0, 1.0, 1.0, 1.0, 1.0, 1.0, 1.0, 1.0, 1.0, 1.0, 1.0, 1.0, 1.0, 1.0, 1.0, 1.0, 1.0, 1.0, 1.0, 1.0, 1.0, 1.0, 1.0, 1.0, 1.0, 1.0, 1.0, 1.0, 1.0, 1.0, 1.0, 1.0, 1.0, 1.0, 1.0, 1.0, 1.0, 1.0, 1.0, 1.0, 1.0, 1.0, 1.0, 1.0, 1.0, 1.0, 1.0, 1.0, 1.0, 1.0, 1.0, 1.0, 1.0, 1.0, 1.0, 1.0, 1.0, 1.0, 1.0, 1.0, 1.0, 1.0, 1.0, 1.0, 1.0, 1.0, 1.0, 1.0, 1.0, 1.0, 1.0, 1.0, 1.0, 1.0, 1.0, 1.0, 1.0, 1.0, 1.0, 1.0, 1.0, 1.0, 1.0, 1.0, 1.0, 1.0, 1.0, 1.0, 1.0, 1.0, 1.0, 1.0, 1.0, 1.0, 1.0, 1.0, 1.0, 1.0, 1.0, 1.0, 1.0, 1.0, 1.0, 1.0, 1.0, 1.0, 1.0, 1.0, 1.0, 1.0, 1.0, 1.0, 1.0, 1.0, 1.0, 1.0, 1.0, 1.0, 1.0, 1.0, 1.0, 1.0, 1.0, 1.0, 1.0, 1.0, 1.0, 1.0, 1.0, 1.0, 1.0, 1.0, 1.0, 1.0, 1.0, 1.0, 1.0, 1.0, 1.0, 1.0, 1.0, 1.0, 1.0, 1.0, 1.0, 1.0, 1.0, 1.0, 1.0, 1.0, 1.0, 1.0, 1.0, 1.0, 1.0, 1.0, 1.0, 1.0, 1.0, 1.0, 1.0, 1.0, 1.0, 1.0, 1.0, 1.0, 1.0, 1.0, 1.0, 1.0, 1.0, 1.0, 1.0, 1.0, 1.0, 1.0, 1.0, 1.0, 1.0, 1.0, 1.0, 1.0, 1.0, 1.0, 1.0, 1.0, 1.0, 1.0, 1.0, 1.0, 1.0, 1.0, 1.0, 1.0, 1.0, 1.0, 1.0, 1.0, 1.0, 1.0, 1.0, 1.0, 1.0, 1.0, 1.0, 1.0, 1.0, 1.0, 1.0, 1.0, 1.0, 1.0, 1.0, 1.0, 1.0, 1.0, 1.0, 1.0, 1.0, 1.0, 1.0, 1.0, 1.0, 1.0, 1.0, 1.0, 1.0, 1.0, 1.0, 1.0, 1.0, 1.0, 1.0, 1.0, 1.0, 1.0, 1.0, 1.0, 1.0, 1.0, 1.0, 1.0, 1.0, 1.0, 1.0, 1.0, 1.0, 1.0, 1.0, 1.0, 1.0, 1.0, 1.0, 1.0, 1.0, 1.0, 1.0, 1.0, 1.0, 1.0, 1.0, 1.0, 1.0, 1.0, 1.0, 1.0, 1.0, 1.0, 1.0, 1.0, 1.0, 1.0, 1.0, 1.0, 1.0, 1.0, 1.0, 1.0, 1.0, 1.0, 1.0, 1.0, 1.0, 1.0, 1.0, 1.0, 1.0, 1.0, 1.0, 1.0, 1.0, 1.0, 1.0, 1.0, 1.0, 1.0, 1.0, 1.0, 1.0, 1.0, 1.0, 1.0, 1.0, 1.0, 1.0, 1.0, 1.0, 1.0, 1.0, 1.0, 1.0, 1.0, 1.0, 1.0, 1.0, 1.0, 1.0, 1.0, 1.0, 1.0, 1.0, 1.0, 1.0, 1.0, 1.0, 1.0, 1.0, 1.0, 1.0, 1.0, 1.0, 1.0, 1.0, 1.0, 1.0, 1.0, 1.0, 1.0, 1.0, 1.0, 1.0, 1.0, 1.0, 1.0, 1.0, 1.0, 1.0, 1.0, 1.0, 1.0, 1.0, 1.0, 1.0, 1.0, 1.0, 1.0, 1.0, 1.0, 1.0, 1.0, 1.0, 1.0, 1.0, 1.0, 1.0, 1.0, 1.0, 1.0, 1.0, 1.0, 1.0, 1.0, 1.0, 1.0, 1.0, 1.0, 1.0, 1.0, 1.0, 1.0, 1.0, 1.0, 1.0, 1.0, 1.0, 1.0, 1.0, 1.0, 1.0, 1.0, 1.0, 1.0, 1.0, 1.0, 1.0, 1.0, 1.0, 1.0, 1.0, 1.0, 1.0, 1.0, 1.0, 1.0, 1.0, 1.0, 1.0, 1.0, 1.0, 1.0, 1.0, 1.0, 1.0, 1.0, 1.0, 1.0, 1.0, 1.0, 1.0, 1.0, 1.0, 1.0, 1.0, 1.0, 1.0, 1.0, 1.0, 1.0, 1.0, 1.0, 1.0, 1.0, 1.0, 1.0, 1.0, 1.0, 1.0, 1.0, 1.0, 1.0, 1.0, 1.0, 1.0, 1.0, 1.0, 1.0, 1.0, 1.0, 1.0, 1.0, 1.0, 1.0, 1.0, 1.0, 1.0, 1.0, 1.0, 1.0, 1.0, 1.0, 1.0, 1.0, 1.0, 1.0, 1.0, 1.0, 1.0, 1.0, 1.0, 1.0, 1.0, 1.0, 1.0, 1.0, 1.0, 1.0, 1.0, 1.0, 1.0, 1.0, 1.0, 1.0, 1.0, 1.0, 1.0, 1.0, 1.0, 1.0, 1.0, 1.0, 1.0, 1.0, 1.0, 1.0, 1.0, 1.0, 1.0, 1.0, 1.0, 1.0, 1.0, 1.0, 1.0, 1.0, 1.0, 1.0, 1.0, 1.0, 1.0, 1.0, 1.0, 1.0, 1.0, 1.0, 1.0, 1.0, 1.0, 1.0, 1.0, 1.0, 1.0, 1.0, 1.0, 1.0, 1.0, 1.0, 1.0, 1.0, 1.0, 1.0, 1.0, 1.0, 1.0, 1.0, 1.0, 1.0, 1.0, 1.0, 1.0, 1.0, 1.0, 1.0, 1.0, 1.0, 1.0, 1.0, 1.0, 1.0, 1.0, 1.0, 1.0, 1.0, 1.0, 1.0, 1.0, 1.0, 1.0, 1.0, 1.0, 1.0, 1.0, 1.0, 1.0, 1.0, 1.0, 1.0, 1.0, 1.0, 1.0, 1.0, 1.0, 1.0, 1.0, 1.0, 1.0, 1.0, 1.0, 1.0, 1.0, 1.0, 1.0, 1.0, 1.0, 1.0, 1.0, 1.0, 1.0, 1.0, 1.0, 1.0, 1.0, 1.0, 1.0, 1.0, 1.0, 1.0, 1.0, 1.0, 1.0, 1.0, 1.0, 1.0, 1.0, 1.0, 1.0, 1.0, 1.0, 1.0, 1.0, 1.0, 1.0, 1.0, 1.0, 1.0, 1.0, 1.0, 1.0, 1.0, 1.0, 1.0, 1.0, 1.0, 1.0, 1.0, 1.0, 1.0, 1.0, 1.0, 1.0, 1.0, 1.0, 1.0, 1.0, 1.0, 1.0, 1.0, 1.0, 1.0, 1.0, 1.0, 1.0, 1.0, 1.0, 1.0, 1.0, 1.0, 1.0, 1.0, 1.0, 1.0, 1.0, 1.0, 1.0, 1.0, 1.0, 1.0, 1.0, 1.0, 1.0, 1.0, 1.0, 1.0, 1.0, 1.0, 1.0, 1.0, 1.0, 1.0, 1.0, 1.0, 1.0, 1.0, 1.0, 1.0, 1.0, 1.0, 1.0, 1.0, 1.0, 1.0, 1.0, 1.0, 1.0, 1.0, 1.0, 1.0, 1.0, 1.0, 1.0, 1.0, 1.0, 1.0, 1.0, 1.0, 1.0, 1.0, 1.0, 1.0, 1.0, 1.0, 1.0, 1.0, 1.0, 1.0, 1.0, 1.0, 1.0, 1.0, 1.0, 1.0, 1.0, 1.0, 1.0, 1.0, 1.0, 1.0, 1.0, 1.0, 1.0, 1.0, 1.0, 1.0, 1.0, 1.0, 1.0, 1.0, 1.0, 1.0, 1.0, 1.0, 1.0, 1.0, 1.0, 1.0, 1.0, 1.0, 1.0, 1.0, 1.0, 1.0, 1.0, 1.0, 1.0, 1.0, 1.0, 1.0, 1.0, 1.0, 1.0, 1.0, 1.0, 1.0, 1.0, 1.0, 1.0, 1.0, 1.0, 1.0, 1.0, 1.0, 1.0, 1.0, 1.0, 1.0, 1.0, 1.0, 1.0, 1.0, 1.0, 1.0, 1.0, 1.0, 1.0, 1.0, 1.0, 1.0, 1.0, 1.0, 1.0, 1.0, 1.0, 1.0, 1.0, 1.0, 1.0, 1.0, 1.0, 1.0, 1.0, 1.0, 1.0, 1.0, 1.0, 1.0, 1.0, 1.0, 1.0, 1.0, 1.0, 1.0, 1.0, 1.0, 1.0, 1.0, 1.0, 1.0, 1.0, 1.0, 1.0, 1.0, 1.0, 1.0, 1.0, 1.0, 1.0, 1.0, 1.0, 1.0, 1.0, 1.0, 1.0, 1.0, 1.0, 1.0, 1.0, 1.0, 1.0, 1.0, 1.0, 1.0, 1.0, 1.0, 1.0, 1.0, 1.0, 1.0, 1.0, 1.0, 1.0, 1.0, 1.0, 1.0, 1.0, 1.0, 1.0, 1.0, 1.0, 1.0, 1.0, 1.0, 1.0, 1.0, 1.0, 1.0, 1.0, 1.0, 1.0, 1.0, 1.0, 1.0, 1.0, 1.0, 1.0, 1.0, 1.0, 1.0, 1.0, 1.0, 1.0, 1.0, 1.0, 1.0, 1.0, 1.0, 1.0, 1.0, 1.0, 1.0, 1.0, 1.0, 1.0, 1.0, 1.0, 1.0, 1.0, 1.0, 1.0, 1.0, 1.0, 1.0, 1.0, 1.0, 1.0, 1.0, 1.0, 1.0, 1.0, 1.0, 1.0, 1.0, 1.0, 1.0, 1.0, 1.0, 1.0, 1.0, 1.0, 1.0, 1.0, 1.0, 1.0, 1.0, 1.0, 1.0, 1.0, 1.0, 1.0, 1.0, 1.0, 1.0, 1.0, 1.0, 1.0, 1.0, 1.0, 1.0, 1.0, 1.0, 1.0, 1.0, 1.0, 1.0, 1.0, 1.0, 1.0, 1.0, 1.0, 1.0, 1.0, 1.0, 1.0, 1.0, 1.0, 1.0, 1.0, 1.0, 1.0, 1.0, 1.0, 1.0, 1.0, 1.0, 1.0, 1.0, 1.0, 1.0, 1.0, 1.0, 1.0, 1.0, 1.0, 1.0, 1.0, 1.0, 1.0, 1.0, 1.0, 1.0, 1.0, 1.0, 1.0, 1.0, 1.0, 1.0, 1.0, 1.0, 1.0, 1.0, 1.0, 1.0, 1.0, 1.0, 1.0, 1.0, 1.0, 1.0, 1.0, 1.0, 1.0, 1.0, 1.0, 1.0, 1.0, 1.0, 1.0, 1.0, 1.0, 1.0, 1.0, 1.0, 1.0, 1.0, 1.0, 1.0, 1.0, 1.0, 1.0, 1.0, 1.0, 1.0, 1.0, 1.0, 1.0, 1.0, 1.0, 1.0, 1.0, 1.0, 1.0, 1.0, 1.0, 1.0, 1.0, 1.0, 1.0, 1.0, 1.0, 1.0, 1.0, 1.0, 1.0, 1.0, 1.0, 1.0, 1.0, 1.0, 1.0, 1.0, 1.0, 1.0, 1.0, 1.0, 1.0, 1.0, 1.0, 1.0, 1.0, 1.0, 1.0, 1.0, 1.0, 1.0, 1.0, 1.0, 1.0, 1.0, 1.0, 1.0, 1.0, 1.0, 1.0, 1.0, 1.0, 1.0, 1.0, 1.0, 1.0, 1.0, 1.0, 1.0, 1.0, 1.0, 1.0, 1.0, 1.0, 1.0, 1.0, 1.0, 1.0, 1.0, 1.0, 1.0, 1.0, 1.0, 1.0, 1.0, 1.0, 1.0, 1.0, 1.0, 1.0, 1.0, 1.0, 1.0, 1.0, 1.0, 1.0, 1.0, 1.0, 1.0, 1.0, 1.0, 1.0, 1.0, 1.0, 1.0, 1.0, 1.0, 1.0, 1.0, 1.0, 1.0, 1.0, 1.0, 1.0, 1.0, 1.0, 1.0, 1.0, 1.0, 1.0, 1.0, 1.0, 1.0, 1.0, 1.0, 1.0, 1.0, 1.0, 1.0, 1.0, 1.0, 1.0, 1.0, 1.0, 1.0, 1.0, 1.0, 1.0, 1.0, 1.0, 1.0, 1.0, 1.0, 1.0, 1.0, 1.0, 1.0, 1.0, 1.0, 1.0, 1.0, 1.0, 1.0, 1.0, 1.0, 1.0, 1.0, 1.0, 1.0, 1.0, 1.0, 1.0, 1.0, 1.0, 1.0, 1.0, 1.0, 1.0, 1.0, 1.0, 1.0, 1.0, 1.0, 1.0, 1.0, 1.0, 1.0, 1.0, 1.0, 1.0, 1.0, 1.0, 1.0, 1.0, 1.0, 1.0, 1.0, 1.0, 1.0, 1.0, 1.0, 1.0, 1.0, 1.0, 1.0, 1.0, 1.0, 1.0, 1.0, 1.0, 1.0, 1.0, 1.0, 1.0, 1.0, 1.0, 1.0, 1.0, 1.0, 1.0, 1.0, 1.0, 1.0, 1.0, 1.0, 1.0, 1.0, 1.0, 1.0, 1.0, 1.0, 1.0, 1.0, 1.0, 1.0, 1.0, 1.0, 1.0, 1.0, 1.0, 1.0, 1.0, 1.0, 1.0, 1.0, 1.0, 1.0, 1.0, 1.0, 1.0, 1.0, 1.0, 1.0, 1.0, 1.0, 1.0, 1.0, 1.0, 1.0, 1.0, 1.0, 1.0, 1.0, 1.0, 1.0, 1.0, 1.0, 1.0, 1.0, 1.0, 1.0, 1.0, 1.0, 1.0, 1.0, 1.0, 1.0, 1.0, 1.0, 1.0, 1.0, 1.0, 1.0, 1.0, 1.0, 1.0, 1.0, 1.0, 1.0, 1.0, 1.0, 1.0, 1.0, 1.0, 1.0, 1.0, 1.0, 1.0, 1.0, 1.0, 1.0, 1.0, 1.0, 1.0, 1.0, 1.0, 1.0, 1.0, 1.0, 1.0, 1.0, 1.0, 1.0, 1.0, 1.0, 1.0, 1.0, 1.0, 1.0, 1.0, 1.0, 1.0, 1.0, 1.0, 1.0, 1.0, 1.0, 1.0, 1.0, 1.0, 1.0, 1.0, 1.0, 1.0, 1.0, 1.0, 1.0, 1.0, 1.0, 1.0, 1.0, 1.0, 1.0, 1.0, 1.0, 1.0, 1.0, 1.0, 1.0, 1.0, 1.0, 1.0, 1.0, 1.0, 1.0, 1.0, 1.0, 1.0, 1.0, 1.0, 1.0, 1.0, 1.0, 1.0, 1.0, 1.0, 1.0, 1.0, 1.0, 1.0, 1.0, 1.0, 1.0, 1.0, 1.0, 1.0, 1.0, 1.0, 1.0, 1.0, 1.0, 1.0, 1.0, 1.0, 1.0, 1.0, 1.0, 1.0, 1.0, 1.0, 1.0, 1.0, 1.0, 1.0, 1.0, 1.0, 1.0, 1.0, 1.0, 1.0, 1.0, 1.0, 1.0, 1.0, 1.0, 1.0, 1.0, 1.0, 1.0, 1.0, 1.0, 1.0, 1.0, 1.0, 1.0, 1.0, 1.0, 1.0, 1.0, 1.0, 1.0, 1.0, 1.0, 1.0, 1.0, 1.0, 1.0, 1.0, 1.0, 1.0, 1.0, 1.0, 1.0, 1.0, 1.0, 1.0, 1.0, 1.0, 1.0, 1.0, 1.0, 1.0, 1.0, 1.0, 1.0, 1.0, 1.0, 1.0, 1.0, 1.0, 1.0, 1.0, 1.0, 1.0, 1.0, 1.0, 1.0, 1.0, 1.0, 1.0, 1.0, 1.0, 1.0, 1.0, 1.0, 1.0, 1.0, 1.0, 1.0, 1.0, 1.0, 1.0, 1.0, 1.0, 1.0, 1.0, 1.0, 1.0, 1.0, 1.0, 1.0, 1.0, 1.0, 1.0, 1.0, 1.0, 1.0, 1.0, 1.0, 1.0, 1.0, 1.0, 1.0, 1.0, 1.0, 1.0, 1.0, 1.0, 1.0, 1.0, 1.0, 1.0, 1.0, 1.0, 1.0, 1.0, 1.0, 1.0, 1.0, 1.0, 1.0, 1.0, 1.0, 1.0, 1.0, 1.0, 1.0, 1.0, 1.0, 1.0, 1.0, 1.0, 1.0, 1.0, 1.0, 1.0, 1.0, 1.0, 1.0, 1.0, 1.0, 1.0, 1.0, 1.0, 1.0, 1.0, 1.0, 1.0, 1.0, 1.0, 1.0, 1.0, 1.0, 1.0, 1.0, 1.0, 1.0, 1.0, 1.0, 1.0, 1.0, 1.0, 1.0, 1.0, 1.0, 1.0, 1.0, 1.0, 1.0, 1.0, 1.0, 1.0, 1.0, 1.0, 1.0, 1.0, 1.0, 1.0, 1.0, 1.0, 1.0, 1.0, 1.0, 1.0, 1.0, 1.0, 1.0, 1.0, 1.0, 1.0, 1.0, 1.0, 1.0, 1.0, 1.0, 1.0, 1.0, 1.0, 1.0, 1.0, 1.0, 1.0, 1.0, 1.0, 1.0, 1.0, 1.0, 1.0, 1.0, 1.0, 1.0, 1.0, 1.0, 1.0, 1.0, 1.0, 1.0, 1.0, 1.0, 1.0, 1.0, 1.0, 1.0, 1.0, 1.0, 1.0, 1.0, 1.0, 1.0, 1.0, 1.0, 1.0, 1.0, 1.0, 1.0, 1.0, 1.0, 1.0, 1.0, 1.0, 1.0, 1.0, 1.0, 1.0, 1.0, 1.0, 1.0, 1.0, 1.0, 1.0, 1.0, 1.0, 1.0, 1.0, 1.0, 1.0, 1.0, 1.0, 1.0, 1.0, 1.0, 1.0, 1.0, 1.0, 1.0, 1.0, 1.0, 1.0, 1.0, 1.0, 1.0, 1.0, 1.0, 1.0, 1.0, 1.0, 1.0, 1.0, 1.0, 1.0, 1.0, 1.0, 1.0, 1.0, 1.0, 1.0, 1.0, 1.0, 1.0, 1.0, 1.0, 1.0, 1.0, 1.0, 1.0, 1.0, 1.0, 1.0, 1.0, 1.0, 1.0, 1.0, 1.0, 1.0, 1.0, 1.0, 1.0, 1.0, 1.0, 1.0, 1.0, 1.0, 1.0, 1.0, 1.0, 1.0, 1.0, 1.0, 1.0, 1.0, 1.0, 1.0, 1.0, 1.0, 1.0, 1.0, 1.0, 1.0, 1.0, 1.0, 1.0, 1.0, 1.0, 1.0, 1.0, 1.0, 1.0, 1.0, 1.0, 1.0, 1.0, 1.0, 1.0, 1.0, 1.0, 1.0, 1.0, 1.0, 1.0, 1.0, 1.0, 1.0, 1.0, 1.0, 1.0, 1.0, 1.0, 1.0, 1.0, 1.0, 1.0, 1.0, 1.0, 1.0, 1.0, 1.0, 1.0, 1.0, 1.0, 1.0, 1.0, 1.0, 1.0, 1.0, 1.0, 1.0, 1.0, 1.0, 1.0, 1.0, 1.0, 1.0, 1.0, 1.0, 1.0, 1.0, 1.0, 1.0, 1.0, 1.0, 1.0, 1.0, 1.0, 1.0, 1.0, 1.0, 1.0, 1.0, 1.0, 1.0, 1.0, 1.0, 1.0, 1.0, 1.0, 1.0, 1.0, 1.0, 1.0, 1.0, 1.0, 1.0, 1.0, 1.0, 1.0, 1.0, 1.0, 1.0, 1.0, 1.0, 1.0, 1.0, 1.0, 1.0, 1.0, 1.0, 1.0, 1.0, 1.0, 1.0, 1.0, 1.0, 1.0, 1.0, 1.0, 1.0, 1.0, 1.0, 1.0, 1.0, 1.0, 1.0, 1.0, 1.0, 1.0, 1.0, 1.0, 1.0, 1.0, 1.0, 1.0, 1.0, 1.0, 1.0, 1.0, 1.0, 1.0, 1.0, 1.0, 1.0, 1.0, 1.0, 1.0, 1.0, 1.0, 1.0, 1.0, 1.0, 1.0, 1.0, 1.0, 1.0, 1.0, 1.0, 1.0, 1.0, 1.0, 1.0, 1.0, 1.0, 1.0, 1.0, 1.0, 1.0, 1.0, 1.0, 1.0, 1.0, 1.0, 1.0, 1.0, 1.0, 1.0, 1.0, 1.0, 1.0, 1.0, 1.0, 1.0, 1.0, 1.0, 1.0, 1.0, 1.0, 1.0, 1.0, 1.0, 1.0, 1.0, 1.0, 1.0, 1.0, 1.0, 1.0, 1.0, 1.0, 1.0, 1.0, 1.0, 1.0, 1.0, 1.0, 1.0, 1.0, 1.0, 1.0, 1.0, 1.0, 1.0, 1.0, 1.0, 1.0, 1.0, 1.0, 1.0, 1.0, 1.0, 1.0, 1.0, 1.0, 1.0, 1.0, 1.0, 1.0, 1.0, 1.0, 1.0, 1.0, 1.0, 1.0, 1.0, 1.0, 1.0, 1.0, 1.0, 1.0, 1.0, 1.0, 1.0, 1.0, 1.0, 1.0, 1.0, 1.0, 1.0, 1.0, 1.0, 1.0, 1.0, 1.0, 1.0, 1.0, 1.0, 1.0, 1.0, 1.0, 1.0, 1.0, 1.0, 1.0, 1.0, 1.0, 1.0, 1.0, 1.0, 1.0, 1.0, 1.0, 1.0, 1.0, 1.0, 1.0, 1.0, 1.0, 1.0, 1.0, 1.0, 1.0, 1.0, 1.0, 1.0, 1.0, 1.0, 1.0, 1.0, 1.0, 1.0, 1.0, 1.0, 1.0, 1.0, 1.0, 1.0, 1.0, 1.0, 1.0, 1.0, 1.0, 1.0, 1.0, 1.0, 1.0, 1.0, 1.0, 1.0, 1.0, 1.0, 1.0, 1.0, 1.0, 1.0, 1.0, 1.0, 1.0, 1.0, 1.0, 1.0, 1.0, 1.0, 1.0, 1.0, 1.0, 1.0, 1.0, 1.0, 1.0, 1.0, 1.0, 1.0, 1.0, 1.0, 1.0, 1.0, 1.0, 1.0, 1.0, 1.0, 1.0, 1.0, 1.0, 1.0, 1.0, 1.0, 1.0, 1.0, 1.0, 1.0, 1.0, 1.0, 1.0, 1.0, 1.0, 1.0, 1.0, 1.0, 1.0, 1.0, 1.0, 1.0, 1.0, 1.0, 1.0, 1.0, 1.0, 1.0, 1.0, 1.0, 1.0, 1.0, 1.0, 1.0, 1.0, 1.0, 1.0, 1.0, 1.0, 1.0, 1.0, 1.0, 1.0, 1.0, 1.0, 1.0, 1.0, 1.0, 1.0, 1.0, 1.0, 1.0, 1.0, 1.0, 1.0, 1.0, 1.0, 1.0, 1.0, 1.0, 1.0, 1.0, 1.0, 1.0, 1.0, 1.0, 1.0, 1.0, 1.0, 1.0, 1.0, 1.0, 1.0, 1.0, 1.0, 1.0, 1.0, 1.0, 1.0, 1.0, 1.0, 1.0, 1.0, 1.0, 1.0, 1.0, 1.0, 1.0, 1.0, 1.0, 1.0, 1.0, 1.0, 1.0, 1.0, 1.0, 1.0, 1.0, 1.0, 1.0, 1.0, 1.0, 1.0, 1.0, 1.0, 1.0, 1.0, 1.0, 1.0, 1.0, 1.0, 1.0, 1.0, 1.0, 1.0, 1.0, 1.0, 1.0, 1.0, 1.0, 1.0, 1.0, 1.0, 1.0, 1.0, 1.0, 1.0, 1.0, 1.0, 1.0, 1.0, 1.0, 1.0, 1.0, 1.0, 1.0, 1.0, 1.0, 1.0, 1.0, 1.0, 1.0, 1.0, 1.0, 1.0, 1.0, 1.0, 1.0, 1.0, 1.0, 1.0, 1.0, 1.0, 1.0, 1.0, 1.0, 1.0, 1.0, 1.0, 1.0, 1.0, 1.0, 1.0, 1.0, 1.0, 1.0, 1.0, 1.0, 1.0, 1.0, 1.0, 1.0, 1.0, 1.0, 1.0, 1.0, 1.0, 1.0, 1.0, 1.0, 1.0, 1.0, 1.0, 1.0, 1.0, 1.0, 1.0, 1.0, 1.0, 1.0, 1.0, 1.0, 1.0, 1.0, 1.0, 1.0, 1.0, 1.0, 1.0, 1.0, 1.0, 1.0, 1.0, 1.0, 1.0, 1.0, 1.0, 1.0, 1.0, 1.0, 1.0, 1.0, 1.0, 1.0, 1.0, 1.0, 1.0, 1.0, 1.0, 1.0, 1.0, 1.0, 1.0, 1.0, 1.0, 1.0, 1.0, 1.0, 1.0, 1.0, 1.0, 1.0, 1.0, 1.0, 1.0, 1.0, 1.0, 1.0, 1.0, 1.0, 1.0, 1.0, 1.0, 1.0, 1.0, 1.0, 1.0, 1.0, 1.0, 1.0, 1.0, 1.0, 1.0, 1.0, 1.0, 1.0, 1.0, 1.0, 1.0, 1.0, 1.0, 1.0, 1.0, 1.0, 1.0, 1.0, 1.0, 1.0, 1.0, 1.0, 1.0, 1.0, 1.0, 1.0, 1.0])
me_icosphere.materials.append(mat_material)
me_icosphere.use_remesh_preserve_volume = False
me_icosphere.use_remesh_preserve_attributes = False
me_icosphere.use_mirror_vertex_groups = False
me_icosphere.update()

# ---- objects
ob_lowpolytree = bpy.data.objects.new('LowPolyTree', me_icosphere)

# ---- transforms, parenting, visibility, modifiers, constraints
ob_lowpolytree.location = (0.0, 0.0, 0.0)
ob_lowpolytree.scale = (1.021, 1.021, 1.021)
ob_lowpolytree.lineart.crease_threshold = 0.0

# ---- collection membership
col_collection_1.objects.link(ob_lowpolytree)

# ---- scene / render settings (as saved in the file)
scene.frame_start = 1; scene.frame_end = 250; scene.frame_set(1)
scene.render.engine = 'CYCLES'
scene.render.resolution_percentage = 50
scene.render.dither_intensity = 0.0
scene.cycles.use_denoising = False
scene.cycles.samples = 128
scene.cycles.sampling_pattern = 'TABULATED_SOBOL'
scene.cycles.light_sampling_threshold = 0.0
scene.cycles.use_adaptive_sampling = False
scene.cycles.use_light_tree = False
scene.cycles.blur_glossy = 0.0
scene.cycles.sample_clamp_indirect = 0.0
scene.view_settings.view_transform = 'Standard'
bpy.context.view_layer.update()

# ---- added for rendering (the .blend has no active camera and no usable light): camera, sun
cam_auto = bpy.data.cameras.new('AutoCamera')
cam_auto.lens = 50.0
cam_auto.sensor_width = 36.0
cam_auto.clip_end = 1000.0
ob_auto_camera = bpy.data.objects.new('AutoCamera', cam_auto)
scene.collection.objects.link(ob_auto_camera)
ob_auto_camera.location = (7.00919, -8.37154, 8.25172)
ob_auto_camera.rotation_euler = (1.09748, -7.21219e-08, 0.694738)
scene.camera = ob_auto_camera
light_auto_sun = bpy.data.lights.new('AutoSun', 'SUN')
light_auto_sun.energy = 3.0
light_auto_sun.angle = 0.0523599
ob_auto_sun = bpy.data.objects.new('AutoSun', light_auto_sun)
scene.collection.objects.link(ob_auto_sun)
ob_auto_sun.rotation_euler = (0.872665, 0.174533, 0.523599)
bpy.context.view_layer.update()
